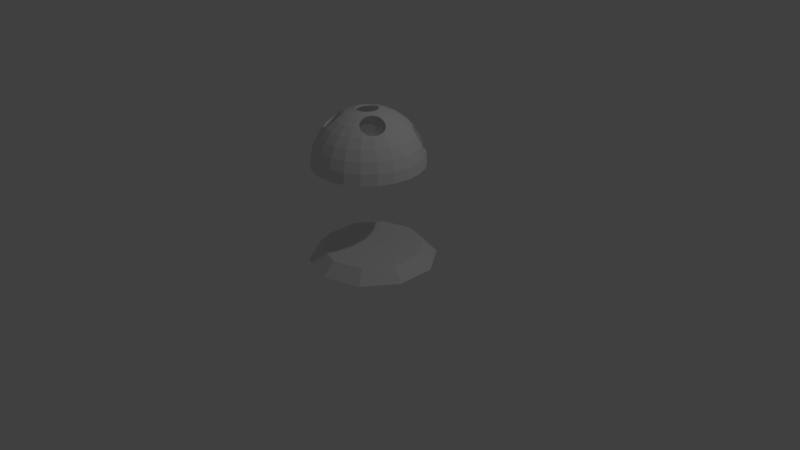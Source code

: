# Source: Pickup_Shield.blend  (saved by Blender 2.76.0; exported with 4.5.12 LTS)
import bpy
from mathutils import Matrix  # noqa: F401  (used for matrix-valued properties, if any)

bpy.ops.wm.read_factory_settings(use_empty=True)
scene = bpy.context.scene
scene.name = 'Scene'

# ---- collections
col_collection_1 = bpy.data.collections.new('Collection 1'); scene.collection.children.link(col_collection_1)

# ---- materials (node trees are filled in below, after node groups)
mat_material = bpy.data.materials.new('Material')
mat_material.alpha_threshold = 0.0
mat_material.use_transparent_shadow = False
mat_material.roughness = 0.5
mat_material.line_color = (0.0, 0.0, 0.0, 1.0)

# ---- material node trees

# ---- world
world_world = bpy.data.worlds.new('World'); scene.world = world_world
world_world.color = (0.05088, 0.05088, 0.05088)
world_world.use_sun_shadow = False
world_world.sun_shadow_jitter_overblur = 0.0
world_world.cycles.sampling_method = 'MANUAL'
world_world.cycles.sample_map_resolution = 256

# ---- cameras
cam_camera = bpy.data.cameras.new('Camera')
cam_camera.clip_end = 100.0
cam_camera.lens = 35.0
cam_camera.sensor_width = 32.0
cam_camera.sensor_height = 18.0
cam_camera.ortho_scale = 7.314
cam_camera.dof.focus_distance = 0.0
cam_camera.dof.aperture_fstop = 128.0

# ---- lights
light_lamp = bpy.data.lights.new('Lamp', 'POINT')
light_lamp.transmission_factor = 0.0
light_lamp.cutoff_distance = 30.0
light_lamp.energy = 100.0
light_lamp.shadow_buffer_clip_start = 1.001
light_lamp.shadow_soft_size = 0.1
light_lamp.shadow_maximum_resolution = 0.006
light_lamp.use_absolute_resolution = True
light_lamp.cycles.use_multiple_importance_sampling = False

# ---- meshes
me_cube = bpy.data.meshes.new('Cube')
me_cube.from_pydata([(-0.4176, -0.1207, 1.855), (-0.2985, -0.08575, 1.921), (-0.3097, -0.008367, 1.921), (-0.4338, -0.008367, 1.855), (-0.522, -0.1514, 1.766), (-0.5425, -0.008367, 1.766), (-0.2899, -0.1722, 1.906), (-0.2661, -0.1569, 1.921), (-0.4068, -0.1443, 1.855), (-0.3983, -0.1419, 1.86), (-0.3715, -0.1402, 1.873), (-0.3444, -0.1444, 1.886), (-0.318, -0.1541, 1.897), (-0.2934, -0.1691, 1.905), (-0.1693, -0.04782, 1.962), (-0.175, -0.008367, 1.962), (-0.2985, 0.06902, 1.921), (-0.4176, 0.104, 1.855), (-0.6076, -0.1765, 1.657), (-0.6318, -0.008367, 1.657), (-0.4847, -0.233, 1.766), (-0.4827, -0.2217, 1.771), (-0.4734, -0.1973, 1.787), (-0.4598, -0.1765, 1.804), (-0.4425, -0.16, 1.823), (-0.422, -0.1484, 1.842), (-0.4925, 0.126, 1.791), (-0.5003, 0.1019, 1.787), (-0.5136, 0.07597, 1.78), (-0.5303, 0.05351, 1.768), (-0.5341, 0.05002, 1.766), (-0.2335, -0.2375, 1.906), (-0.2149, -0.216, 1.921), (-0.27, -0.1881, 1.909), (-0.2499, -0.2108, 1.909), (-0.2339, -0.2365, 1.906), (-0.1528, -0.08407, 1.962), (-0.1611, -0.0454, 1.944), (-0.1664, -0.008367, 1.944), (-0.1693, 0.03108, 1.962), (-0.2661, 0.1401, 1.921), (-0.3704, 0.2072, 1.855), (-0.6713, -0.1952, 1.533), (-0.6981, -0.008367, 1.533), (-0.537, -0.331, 1.657), (-0.4808, -0.2949, 1.739), (-0.4847, -0.2761, 1.744), (-0.4863, -0.2482, 1.756), (-0.5477, 0.03466, 1.752), (-0.5661, 0.02054, 1.732), (-0.5854, 0.01187, 1.71), (-0.6048, 0.008983, 1.687), (-0.6237, 0.012, 1.663), (-0.6285, 0.01439, 1.657), (-0.462, 0.266, 1.766), (-0.4809, 0.2245, 1.766), (-0.4791, 0.2161, 1.77), (-0.4781, 0.1879, 1.781), (-0.482, 0.1589, 1.788), (-0.4905, 0.1302, 1.791), (-0.2006, -0.3711, 1.855), (-0.1491, -0.2582, 1.921), (-0.2212, -0.2634, 1.898), (-0.2139, -0.2914, 1.887), (-0.2124, -0.3194, 1.875), (-0.2167, -0.3462, 1.862), (-0.2214, -0.3578, 1.855), (-0.1267, -0.1142, 1.962), (-0.1456, -0.07944, 1.944), (-0.2824, -0.08102, 1.906), (-0.2928, -0.008367, 1.906), (-0.1611, 0.02867, 1.944), (-0.1528, 0.06734, 1.962), (-0.2149, 0.1992, 1.921), (-0.2961, 0.293, 1.855), (-0.7105, -0.2067, 1.398), (-0.739, -0.008367, 1.398), (-0.5928, -0.3669, 1.533), (-0.6384, 0.01982, 1.637), (-0.6503, 0.0328, 1.611), (-0.6599, 0.05081, 1.588), (-0.6671, 0.07316, 1.569), (-0.6714, 0.09899, 1.554), (-0.6727, 0.1273, 1.544), (-0.671, 0.157, 1.539), (-0.6677, 0.1774, 1.54), (-0.6713, 0.1785, 1.533), (-0.4258, -0.4594, 1.657), (-0.3843, -0.4116, 1.734), (-0.405, -0.3984, 1.726), (-0.4274, -0.379, 1.72), (-0.4475, -0.3562, 1.72), (-0.4645, -0.331, 1.725), (-0.4777, -0.3043, 1.734), (-0.3673, 0.3752, 1.766), (-0.537, 0.3143, 1.657), (-0.5407, 0.3064, 1.657), (-0.5323, 0.305, 1.667), (-0.5152, 0.2964, 1.691), (-0.501, 0.2826, 1.714), (-0.4901, 0.2642, 1.735), (-0.483, 0.2418, 1.755), (-0.2458, -0.4701, 1.766), (-0.2252, -0.3702, 1.845), (-0.2376, -0.3905, 1.825), (-0.2547, -0.407, 1.806), (-0.276, -0.4189, 1.788), (-0.3006, -0.4258, 1.772), (-0.3134, -0.4267, 1.766), (-0.09173, -0.4031, 1.855), (-0.07406, -0.2803, 1.921), (-0.09314, -0.1357, 1.962), (-0.1211, -0.1077, 1.944), (-0.2519, -0.1478, 1.906), (-0.3942, -0.1138, 1.844), (-0.4093, -0.008367, 1.844), (-0.2824, 0.06428, 1.906), (-0.1456, 0.0627, 1.944), (-0.1267, 0.09746, 1.962), (-0.1491, 0.2415, 1.921), (-0.2006, 0.3544, 1.855), (-0.7237, -0.2106, 1.258), (-0.7528, -0.008367, 1.258), (-0.6272, -0.389, 1.398), (-0.7105, 0.19, 1.398), (-0.4692, -0.5095, 1.533), (-0.6646, 0.1864, 1.538), (-0.6518, 0.2138, 1.539), (-0.6368, 0.2391, 1.544), (-0.6201, 0.2616, 1.556), (-0.6023, 0.2803, 1.572), (-0.5841, 0.2945, 1.592), (-0.5662, 0.3036, 1.615), (-0.5493, 0.3074, 1.641), (-0.5928, 0.3502, 1.533), (-0.2829, -0.5513, 1.657), (-0.3265, -0.427, 1.757), (-0.3531, -0.4227, 1.743), (-0.3806, -0.4135, 1.735), (-0.4258, 0.4427, 1.657), (-0.2678, 0.3813, 1.806), (-0.1072, -0.5108, 1.766), (0.02178, -0.4031, 1.855), (0.004119, -0.2803, 1.921), (-0.0549, -0.147, 1.962), (-0.08958, -0.1279, 1.944), (-0.2038, -0.2032, 1.906), (-0.3836, -0.1371, 1.844), (-0.2812, -0.1666, 1.887), (-0.2835, -0.1646, 1.887), (-0.3081, -0.1496, 1.878), (-0.3345, -0.1398, 1.867), (-0.3616, -0.1357, 1.855), (-0.4921, -0.1426, 1.76), (-0.5114, -0.008367, 1.76), (-0.3942, 0.0971, 1.844), (-0.2519, 0.131, 1.906), (-0.1211, 0.09098, 1.944), (-0.09314, 0.119, 1.962), (-0.07406, 0.2635, 1.921), (-0.09173, 0.3864, 1.855), (-0.7088, -0.008367, 1.283), (-0.6815, -0.1982, 1.283), (-0.6388, -0.3964, 1.258), (-0.7237, 0.1939, 1.258), (-0.496, -0.5404, 1.398), (-0.6272, 0.3722, 1.398), (-0.3105, -0.6116, 1.533), (-0.4692, 0.4928, 1.533), (-0.1199, -0.5991, 1.657), (-0.3283, 0.4466, 1.718), (-0.2901, 0.3939, 1.787), (0.03726, -0.5108, 1.766), (0.1307, -0.3711, 1.855), (0.07914, -0.2582, 1.921), (-0.01504, -0.147, 1.962), (-0.05368, -0.1385, 1.944), (-0.1421, -0.2429, 1.906), (-0.2259, -0.2287, 1.888), (-0.2399, -0.2062, 1.89), (-0.2601, -0.1835, 1.89), (-0.4655, -0.2009, 1.76), (-0.388, -0.1371, 1.84), (-0.4107, -0.1433, 1.821), (-0.4312, -0.1548, 1.802), (-0.4486, -0.1713, 1.783), (-0.4622, -0.1922, 1.765), (-0.5725, -0.1662, 1.658), (-0.5952, -0.008367, 1.658), (-0.5007, 0.06651, 1.76), (-0.4976, 0.07062, 1.762), (-0.4843, 0.09659, 1.77), (-0.4763, 0.1212, 1.773), (-0.3499, 0.194, 1.844), (-0.2038, 0.1865, 1.906), (-0.08958, 0.1112, 1.944), (-0.0549, 0.1302, 1.962), (-0.2419, 0.3733, 1.823), (-0.1536, 0.3738, 1.851), (0.004119, 0.2635, 1.921), (0.02178, 0.3864, 1.855), (-0.6815, 0.1815, 1.283), (-0.6959, -0.008367, 1.415), (-0.6691, -0.1946, 1.415), (-0.6018, -0.3727, 1.283), (-0.505, -0.5508, 1.258), (-0.6388, 0.3797, 1.258), (-0.3274, -0.6487, 1.398), (-0.496, 0.5237, 1.398), (-0.1293, -0.6648, 1.533), (-0.2878, 0.5452, 1.635), (0.04996, -0.5991, 1.657), (-0.3298, 0.468, 1.695), (-0.321, 0.4273, 1.743), (-0.3081, 0.4105, 1.768), (-0.2681, 0.3682, 1.784), (-0.2904, 0.3808, 1.765), (0.1759, -0.4701, 1.766), (0.127, -0.2274, 1.921), (0.1945, -0.3301, 1.855), (0.1776, -0.3212, 1.864), (0.1574, -0.3039, 1.878), (0.1418, -0.2824, 1.892), (0.1315, -0.2578, 1.906), (0.1269, -0.2308, 1.92), (0.0232, -0.1357, 1.962), (-0.01626, -0.1385, 1.944), (-0.07167, -0.2636, 1.906), (-0.1905, -0.3489, 1.844), (-0.206, -0.3389, 1.844), (-0.2021, -0.3147, 1.856), (-0.2036, -0.2867, 1.868), (-0.2109, -0.2587, 1.879), (-0.2237, -0.2318, 1.887), (-0.5063, -0.3113, 1.658), (-0.47, -0.2159, 1.747), (-0.4728, -0.242, 1.731), (-0.4711, -0.2699, 1.718), (-0.4677, -0.2865, 1.714), (-0.6323, -0.1838, 1.541), (-0.6575, -0.008367, 1.541), (-0.5935, 0.003951, 1.658), (-0.5865, 0.002834, 1.666), (-0.567, 0.005717, 1.69), (-0.5477, 0.01439, 1.712), (-0.5293, 0.02851, 1.732), (-0.5125, 0.04755, 1.749), (-0.4625, 0.1908, 1.76), (-0.4358, 0.2492, 1.76), (-0.4746, 0.1249, 1.773), (-0.4661, 0.1536, 1.77), (-0.4622, 0.1826, 1.763), (-0.2801, 0.2746, 1.844), (-0.1421, 0.2262, 1.906), (-0.05368, 0.1218, 1.944), (-0.01504, 0.1302, 1.962), (-0.2422, 0.3602, 1.801), (-0.2135, 0.3702, 1.838), (-0.1837, 0.3699, 1.847), (-0.1243, 0.3822, 1.851), (-0.05263, 0.4265, 1.822), (0.07914, 0.2415, 1.921), (0.1307, 0.3544, 1.855), (-0.6018, 0.3559, 1.283), (-0.6691, 0.1778, 1.415), (-0.5909, -0.3657, 1.415), (-0.4762, -0.5176, 1.283), (-0.3332, -0.6613, 1.258), (-0.505, 0.5341, 1.258), (-0.1352, -0.7052, 1.398), (-0.3105, 0.5949, 1.533), (-0.3274, 0.632, 1.398), (0.0594, -0.6648, 1.533), (-0.2996, 0.5337, 1.641), (0.213, -0.5513, 1.657), (-0.3253, 0.4905, 1.674), (-0.3287, 0.4306, 1.69), (-0.3301, 0.4519, 1.667), (-0.3213, 0.4113, 1.715), (-0.3094, 0.4125, 1.766), (-0.2951, 0.3851, 1.76), (-0.347, 0.3517, 1.76), (0.2974, -0.3919, 1.766), (0.2537, -0.3415, 1.821), (0.2529, -0.3416, 1.821), (0.2258, -0.3403, 1.834), (0.201, -0.3336, 1.85), (0.127, -0.1953, 1.93), (0.05673, -0.1142, 1.962), (0.1259, -0.2019, 1.928), (0.01964, -0.1279, 1.944), (0.001725, -0.2636, 1.906), (-0.08825, -0.3789, 1.844), (-0.2329, -0.4418, 1.76), (-0.2731, -0.416, 1.76), (-0.2642, -0.4134, 1.766), (-0.2429, -0.4015, 1.783), (-0.2257, -0.3851, 1.803), (-0.2133, -0.3648, 1.822), (-0.2062, -0.3414, 1.842), (-0.4019, -0.4318, 1.658), (-0.4639, -0.2979, 1.708), (-0.4507, -0.3247, 1.699), (-0.4338, -0.3499, 1.694), (-0.4137, -0.3727, 1.694), (-0.3912, -0.3921, 1.7), (-0.3759, -0.4018, 1.706), (-0.5587, -0.3449, 1.541), (-0.646, 0.07165, 1.541), (-0.645, 0.06578, 1.545), (-0.6379, 0.04343, 1.564), (-0.6282, 0.02542, 1.587), (-0.6164, 0.01244, 1.613), (-0.6028, 0.004982, 1.64), (-0.4916, 0.2851, 1.679), (-0.4617, 0.2103, 1.751), (-0.4647, 0.2357, 1.734), (-0.4718, 0.2581, 1.715), (-0.4827, 0.2765, 1.693), (-0.1905, 0.3322, 1.844), (-0.07167, 0.2469, 1.906), (-0.01626, 0.1218, 1.944), (0.0232, 0.119, 1.962), (-0.2138, 0.3571, 1.816), (-0.208, 0.3705, 1.84), (-0.1539, 0.3612, 1.829), (-0.184, 0.3573, 1.825), (-0.1246, 0.3696, 1.829), (-0.09706, 0.3948, 1.847), (-0.03712, 0.4466, 1.805), (-0.07286, 0.4091, 1.836), (0.03726, 0.494, 1.766), (0.1759, 0.4533, 1.766), (0.1449, 0.1992, 1.921), (0.2262, 0.293, 1.855), (-0.4762, 0.5009, 1.283), (-0.5909, 0.3489, 1.415), (-0.6412, 0.1696, 1.511), (-0.6445, 0.1482, 1.51), (-0.647, 0.1187, 1.516), (-0.6474, 0.09097, 1.528), (-0.4678, -0.5078, 1.415), (-0.3149, -0.6213, 1.283), (-0.1371, -0.7188, 1.258), (-0.3332, 0.6446, 1.258), (0.06522, -0.7052, 1.398), (-0.1293, 0.648, 1.533), (-0.1352, 0.6885, 1.398), (0.2405, -0.6116, 1.533), (-0.3146, 0.5141, 1.657), (-0.2794, 0.5516, 1.628), (0.3559, -0.4594, 1.657), (-0.3151, 0.5134, 1.657), (-0.328, 0.4625, 1.658), (-0.4019, 0.4151, 1.658), (-0.3084, 0.3948, 1.741), (0.392, -0.2828, 1.766), (0.3723, -0.2701, 1.785), (0.3535, -0.2919, 1.785), (0.3305, -0.3114, 1.789), (0.3054, -0.3266, 1.796), (0.2792, -0.3367, 1.807), (0.1496, -0.127, 1.938), (0.08283, -0.08407, 1.962), (0.13, -0.1725, 1.934), (0.1397, -0.1441, 1.937), (0.05111, -0.1077, 1.944), (0.07215, -0.2429, 1.906), (0.0183, -0.3789, 1.844), (-0.1028, -0.48, 1.76), (-0.2677, -0.518, 1.658), (-0.3661, -0.4068, 1.707), (-0.3386, -0.4161, 1.716), (-0.312, -0.4204, 1.729), (-0.2872, -0.4197, 1.747), (-0.4426, -0.4788, 1.541), (-0.506, 0.2949, 1.658), (-0.4967, 0.2902, 1.67), (-0.08825, 0.3622, 1.844), (0.001725, 0.2469, 1.906), (0.01964, 0.1112, 1.944), (0.05673, 0.09746, 1.962), (-0.2022, 0.3578, 1.821), (-0.09734, 0.3823, 1.826), (-0.09331, 0.3974, 1.846), (-0.03739, 0.4342, 1.784), (-0.0529, 0.4141, 1.801), (-0.07314, 0.3968, 1.815), (0.04996, 0.5824, 1.657), (0.213, 0.5345, 1.657), (0.2974, 0.3752, 1.766), (0.1961, 0.1401, 1.921), (0.3005, 0.2072, 1.855), (-0.3149, 0.6046, 1.283), (-0.4678, 0.4911, 1.415), (-0.5587, 0.3282, 1.541), (-0.5871, 0.2659, 1.541), (-0.5965, 0.2537, 1.53), (-0.6114, 0.2307, 1.516), (-0.6255, 0.2049, 1.509), (-0.6381, 0.1776, 1.509), (-0.3095, -0.6095, 1.415), (-0.1309, -0.6753, 1.283), (0.06718, -0.7188, 1.258), (-0.1371, 0.7021, 1.258), (0.2575, -0.6487, 1.398), (-0.1987, 0.5851, 1.61), (0.0594, 0.648, 1.533), (0.06522, 0.6885, 1.398), (0.3993, -0.5095, 1.533), (-0.2814, 0.5312, 1.596), (-0.2552, 0.5653, 1.616), (0.4671, -0.331, 1.657), (-0.3257, 0.4727, 1.644), (-0.3156, 0.4928, 1.622), (0.452, -0.1514, 1.766), (0.3973, -0.1353, 1.813), (0.4009, -0.1555, 1.803), (0.401, -0.1842, 1.793), (0.3963, -0.2133, 1.786), (0.387, -0.2419, 1.784), (0.3733, -0.2687, 1.785), (0.1947, -0.07581, 1.932), (0.09939, -0.04782, 1.962), (0.1545, -0.1177, 1.938), (0.1733, -0.09412, 1.936), (0.07562, -0.07944, 1.944), (0.1167, -0.2143, 1.906), (0.1182, -0.1851, 1.913), (0.116, -0.1984, 1.91), (0.1205, -0.3489, 1.844), (0.03284, -0.48, 1.76), (-0.1147, -0.5629, 1.658), (-0.2936, -0.5746, 1.541), (-0.5117, 0.298, 1.646), (-0.4426, 0.4621, 1.541), (0.0183, 0.3622, 1.844), (0.07215, 0.2262, 1.906), (0.05111, 0.09098, 1.944), (0.08283, 0.06734, 1.962), (-0.09169, 0.3861, 1.824), (-0.02694, 0.4686, 1.787), (-0.02721, 0.4562, 1.766), (0.03284, 0.4633, 1.76), (0.2405, 0.5949, 1.533), (-0.03129, 0.532, 1.719), (0.3183, 0.3994, 1.727), (0.3048, 0.4092, 1.726), (0.2834, 0.4294, 1.719), (0.2658, 0.4513, 1.708), (0.2526, 0.474, 1.693), (0.2444, 0.4967, 1.675), (0.2417, 0.516, 1.657), (0.392, 0.266, 1.766), (0.2286, 0.06902, 1.921), (0.3477, 0.104, 1.855), (-0.1309, 0.6586, 1.283), (-0.3095, 0.5928, 1.415), (-0.5122, 0.2983, 1.645), (-0.5274, 0.3001, 1.617), (-0.5443, 0.2963, 1.591), (-0.5622, 0.2872, 1.567), (-0.5804, 0.273, 1.547), (-0.129, -0.6625, 1.415), (0.06092, -0.6753, 1.283), (0.2632, -0.6613, 1.258), (0.06718, 0.7021, 1.258), (0.426, -0.5404, 1.398), (-0.2279, 0.5766, 1.61), (-0.1685, 0.5904, 1.617), (-0.1212, 0.5915, 1.64), (0.2575, 0.632, 1.398), (0.5229, -0.3669, 1.533), (-0.2798, 0.5324, 1.595), (-0.3001, 0.5131, 1.606), (-0.2556, 0.5461, 1.583), (0.5377, -0.1765, 1.657), (0.4726, -0.008367, 1.766), (0.3638, -0.008367, 1.855), (0.355, -0.06938, 1.855), (0.3689, -0.08199, 1.842), (0.3841, -0.1033, 1.827), (0.3955, -0.1283, 1.815), (0.2397, -0.008367, 1.921), (0.1051, -0.008367, 1.962), (0.1961, -0.07455, 1.932), (0.2214, -0.05949, 1.925), (0.2329, -0.05549, 1.921), (0.09116, -0.0454, 1.944), (0.1411, -0.1215, 1.921), (0.13, -0.1407, 1.919), (0.1203, -0.1691, 1.916), (0.1683, -0.3182, 1.844), (0.1161, -0.2271, 1.9), (0.1207, -0.254, 1.887), (0.131, -0.2786, 1.873), (0.1466, -0.3001, 1.858), (0.1669, -0.3175, 1.844), (0.163, -0.4418, 1.76), (0.04476, -0.5629, 1.658), (-0.1236, -0.6246, 1.541), (0.1205, 0.3322, 1.844), (0.1339, 0.1865, 1.906), (0.07562, 0.0627, 1.944), (0.09939, 0.03108, 1.962), (-0.02247, 0.4918, 1.768), (-0.02586, 0.4633, 1.76), (0.2411, 0.5182, 1.654), (0.2412, 0.5349, 1.628), (0.2465, 0.5489, 1.6), (0.2567, 0.5598, 1.572), (0.2716, 0.567, 1.545), (0.2811, 0.5688, 1.533), (-0.04417, 0.5504, 1.696), (-0.02396, 0.5124, 1.743), (0.4671, 0.3143, 1.657), (0.4433, 0.3418, 1.657), (0.4257, 0.3418, 1.673), (0.4014, 0.3469, 1.692), (0.3764, 0.3569, 1.707), (0.3516, 0.3714, 1.718), (0.3279, 0.3898, 1.726), (0.452, 0.1346, 1.766), (0.06092, 0.6586, 1.283), (-0.129, 0.6458, 1.415), (-0.2936, 0.5579, 1.541), (0.05908, -0.6625, 1.415), (0.2449, -0.6213, 1.283), (0.4351, -0.5508, 1.258), (0.2632, 0.6446, 1.258), (0.5573, -0.389, 1.398), (-0.2284, 0.5574, 1.577), (-0.1991, 0.5658, 1.577), (-0.1387, 0.5924, 1.629), (-0.169, 0.5712, 1.584), (0.2892, 0.5686, 1.519), (0.3093, 0.5648, 1.493), (0.3322, 0.5576, 1.472), (0.357, 0.5473, 1.457), (0.3827, 0.5342, 1.447), (0.4084, 0.5189, 1.443), (0.4169, 0.5131, 1.444), (0.426, 0.5237, 1.398), (0.6013, -0.1952, 1.533), (0.5618, -0.008367, 1.657), (0.2477, -0.04932, 1.914), (0.274, -0.04449, 1.9), (0.3005, -0.04556, 1.886), (0.3261, -0.05249, 1.872), (0.3498, -0.06502, 1.858), (0.09648, -0.008367, 1.944), (0.1846, -0.07285, 1.915), (0.1636, -0.09074, 1.918), (0.1448, -0.1143, 1.921), (0.277, -0.3685, 1.76), (0.1885, -0.3292, 1.827), (0.2133, -0.3359, 1.811), (0.2404, -0.3372, 1.798), (0.2489, -0.336, 1.795), (0.1978, -0.518, 1.658), (0.05362, -0.6246, 1.541), (0.163, 0.425, 1.76), (0.2102, 0.2746, 1.844), (0.182, 0.131, 1.906), (0.09116, 0.02867, 1.944), (-0.02261, 0.494, 1.766), (-0.1103, 0.5893, 1.644), (-0.06211, 0.5667, 1.676), (-0.0445, 0.5355, 1.671), (-0.03162, 0.5172, 1.694), (-0.02429, 0.4975, 1.718), (0.5377, 0.1598, 1.657), (0.5229, 0.3502, 1.533), (0.4959, 0.3813, 1.533), (0.4955, 0.3744, 1.542), (0.4896, 0.3595, 1.569), (0.4795, 0.3488, 1.597), (0.4653, 0.3426, 1.625), (0.4477, 0.3411, 1.652), (0.2449, 0.6046, 1.283), (0.05908, 0.6458, 1.415), (-0.1236, 0.6078, 1.541), (0.2396, -0.6095, 1.415), (0.4063, -0.5176, 1.283), (0.5689, -0.3964, 1.258), (0.4351, 0.5341, 1.258), (0.6405, -0.2067, 1.398), (-0.1391, 0.5731, 1.596), (-0.1184, 0.5721, 1.609), (0.4308, 0.4982, 1.442), (0.45, 0.4748, 1.445), (0.4666, 0.4514, 1.454), (0.48, 0.429, 1.469), (0.4897, 0.4084, 1.49), (0.4952, 0.3905, 1.515), (0.5573, 0.3722, 1.398), (0.6282, -0.008367, 1.533), (0.2229, -0.008367, 1.906), (0.2162, -0.05455, 1.906), (0.2118, -0.0561, 1.907), (0.1865, -0.07117, 1.914), (0.3659, -0.266, 1.76), (0.2673, -0.3326, 1.785), (0.2935, -0.3224, 1.775), (0.3185, -0.3072, 1.767), (0.3415, -0.2877, 1.763), (0.3615, -0.2645, 1.763), (0.3621, -0.2636, 1.763), (0.3319, -0.4318, 1.658), (0.2236, -0.5746, 1.541), (0.04476, 0.5462, 1.658), (0.1978, 0.5013, 1.658), (0.277, 0.3517, 1.76), (0.28, 0.194, 1.844), (0.2124, 0.06428, 1.906), (-0.02279, 0.4772, 1.743), (-0.08934, 0.5824, 1.657), (-0.1107, 0.5705, 1.612), (-0.08441, 0.5804, 1.659), (0.6013, 0.1785, 1.533), (0.4063, 0.5009, 1.283), (0.2396, 0.5928, 1.415), (0.05362, 0.6078, 1.541), (0.3978, -0.5078, 1.415), (0.5319, -0.3727, 1.283), (0.6537, -0.2106, 1.258), (0.5689, 0.3797, 1.258), (0.669, -0.008367, 1.398), (0.6405, 0.19, 1.398), (0.3394, -0.008367, 1.844), (0.3323, -0.05758, 1.844), (0.3158, -0.04888, 1.853), (0.2902, -0.04195, 1.867), (0.2637, -0.04087, 1.882), (0.2374, -0.0457, 1.895), (0.4222, -0.1426, 1.76), (0.3753, -0.2377, 1.762), (0.3846, -0.2092, 1.765), (0.3893, -0.1801, 1.772), (0.3892, -0.1514, 1.782), (0.3857, -0.1319, 1.791), (0.4364, -0.3113, 1.658), (0.3727, -0.4788, 1.541), (0.2236, 0.5579, 1.541), (0.2348, 0.4775, 1.658), (0.2421, 0.4575, 1.674), (0.2553, 0.4348, 1.688), (0.2729, 0.4129, 1.699), (0.2942, 0.3928, 1.706), (0.3055, 0.3845, 1.707), (0.3659, 0.2492, 1.76), (0.3242, 0.0971, 1.844), (-0.08482, 0.562, 1.628), (-0.06246, 0.5508, 1.649), (-0.05625, 0.5462, 1.658), (0.5319, 0.3559, 1.283), (0.3978, 0.4911, 1.415), (0.3928, 0.4944, 1.414), (0.388, 0.4974, 1.415), (0.521, -0.3657, 1.415), (0.6116, -0.1982, 1.283), (0.6828, -0.008367, 1.258), (0.6537, 0.1939, 1.258), (0.4415, -0.008367, 1.76), (0.3837, -0.1242, 1.794), (0.3724, -0.09917, 1.806), (0.3572, -0.07787, 1.821), (0.3387, -0.06111, 1.838), (0.5026, -0.1662, 1.658), (0.4887, -0.3449, 1.541), (0.2482, 0.5421, 1.541), (0.2441, 0.5401, 1.549), (0.2339, 0.5292, 1.576), (0.2286, 0.5152, 1.604), (0.2285, 0.4985, 1.631), (0.2336, 0.4799, 1.655), (0.4089, 0.3262, 1.658), (0.4364, 0.2945, 1.658), (0.3171, 0.373, 1.706), (0.3408, 0.3545, 1.698), (0.3656, 0.34, 1.687), (0.3906, 0.33, 1.672), (0.4222, 0.1259, 1.76), (0.6116, 0.1815, 1.283), (0.521, 0.3489, 1.415), (0.4345, 0.4488, 1.415), (0.4338, 0.4496, 1.414), (0.4143, 0.4726, 1.411), (0.3671, 0.5098, 1.418), (0.3413, 0.5229, 1.427), (0.3166, 0.5332, 1.443), (0.2937, 0.5405, 1.464), (0.2736, 0.5443, 1.489), (0.2571, 0.5445, 1.519), (0.5991, -0.1946, 1.415), (0.6389, -0.008367, 1.283), (0.5253, -0.008367, 1.658), (0.5623, -0.1838, 1.541), (0.4774, 0.3412, 1.541), (0.4887, 0.3282, 1.541), (0.4144, 0.3242, 1.652), (0.4348, 0.3209, 1.627), (0.4524, 0.3224, 1.6), (0.4665, 0.3286, 1.573), (0.4767, 0.3393, 1.545), (0.5026, 0.1495, 1.658), (0.5991, 0.1778, 1.415), (0.4802, 0.3506, 1.514), (0.4791, 0.3653, 1.485), (0.4735, 0.3833, 1.459), (0.4639, 0.4038, 1.439), (0.4505, 0.4263, 1.424), (0.6259, -0.008367, 1.415), (0.5876, -0.008367, 1.541), (0.5623, 0.167, 1.541), (0.02211, 0.7974, 0.002884), (0.02211, 0.6325, 0.1668), (0.4068, 0.5075, 0.1668), (0.5038, 0.6409, 0.002884), (-0.4596, 0.6409, 0.002884), (-0.3626, 0.5075, 0.1668), (-0.6004, 0.1802, 0.1668), (-0.6004, -0.2243, 0.1668), (-0.3626, -0.5516, 0.1668), (0.02211, -0.6766, 0.1668), (0.4068, -0.5516, 0.1668), (0.6446, -0.2243, 0.1668), (0.6446, 0.1802, 0.1668), (0.8015, 0.2312, 0.002884), (-0.7572, 0.2312, 0.002884), (-0.7572, -0.2753, 0.002884), (-0.4596, -0.685, 0.002884), (0.02211, -0.8415, 0.002884), (0.5038, -0.685, 0.002884), (0.8015, -0.2753, 0.002884)], [], [(0, 1, 2, 3), (4, 0, 3, 5), (6, 7, 1, 0, 8, 9, 10, 11, 12, 13), (1, 14, 15, 2), (3, 2, 16, 17), (18, 4, 5, 19), (8, 0, 4, 20, 21, 22, 23, 24, 25), (5, 3, 17, 26, 27, 28, 29, 30), (31, 32, 7, 6, 33, 34, 35), (7, 36, 14, 1), (14, 37, 38, 15), (2, 15, 39, 16), (17, 16, 40, 41), (42, 18, 19, 43), (44, 45, 46, 47, 20, 4, 18), (19, 5, 30, 48, 49, 50, 51, 52, 53), (26, 17, 41, 54, 55, 56, 57, 58, 59), (60, 61, 32, 31, 62, 63, 64, 65, 66), (32, 67, 36, 7), (36, 68, 37, 14), (69, 70, 38, 37), (15, 38, 71, 39), (16, 39, 72, 40), (41, 40, 73, 74), (75, 42, 43, 76), (77, 44, 18, 42), (43, 19, 53, 78, 79, 80, 81, 82, 83, 84, 85, 86), (87, 88, 89, 90, 91, 92, 93, 45, 44), (54, 41, 74, 94), (55, 54, 95, 96, 97, 98, 99, 100, 101), (102, 60, 66, 103, 104, 105, 106, 107, 108), (109, 110, 61, 60), (61, 111, 67, 32), (67, 112, 68, 36), (113, 69, 37, 68), (114, 115, 70, 69), (70, 116, 71, 38), (39, 71, 117, 72), (40, 72, 118, 73), (74, 73, 119, 120), (121, 75, 76, 122), (123, 77, 42, 75), (76, 43, 86, 124), (125, 87, 44, 77), (86, 85, 126, 127, 128, 129, 130, 131, 132, 133, 96, 95, 134), (135, 102, 108, 136, 137, 138, 88, 87), (95, 54, 94, 139), (197, 140, 171, 214, 279, 94, 74, 120, 324, 257), (141, 109, 60, 102), (142, 143, 110, 109), (110, 144, 111, 61), (111, 145, 112, 67), (146, 113, 68, 112), (147, 114, 69, 113, 148, 149, 150, 151, 152), (153, 154, 115, 114), (115, 155, 116, 70), (116, 156, 117, 71), (72, 117, 157, 118), (73, 118, 158, 119), (120, 119, 159, 160), (122, 161, 162, 121), (163, 123, 75, 121), (122, 76, 124, 164), (165, 125, 77, 123), (124, 86, 134, 166), (167, 135, 87, 125), (134, 95, 139, 168), (169, 141, 102, 135), (275, 352, 349, 139, 94, 279, 213, 170, 212), (172, 142, 109, 141), (173, 174, 143, 142), (143, 175, 144, 110), (144, 176, 145, 111), (177, 146, 112, 145), (148, 113, 146, 178, 179, 180), (181, 153, 114, 147, 182, 183, 184, 185, 186), (187, 188, 154, 153), (154, 189, 190, 191, 192, 155, 115), (155, 193, 156, 116), (156, 194, 157, 117), (118, 157, 195, 158), (119, 158, 196, 159), (160, 159, 199, 200), (164, 201, 161, 122), (162, 161, 202, 203), (121, 162, 204, 163), (205, 165, 123, 163), (164, 124, 166, 206), (207, 167, 125, 165), (166, 134, 168, 208), (209, 169, 135, 167), (211, 172, 141, 169), (215, 216, 171, 140), (217, 173, 142, 172), (218, 174, 173, 219, 220, 221, 222, 223, 224), (174, 225, 175, 143), (175, 226, 176, 144), (227, 177, 145, 176), (228, 229, 230, 231, 232, 233, 178, 146, 177), (234, 187, 153, 181, 235, 236, 237, 238), (239, 240, 188, 187), (188, 241, 242, 243, 244, 245, 246, 189, 154), (247, 248, 193, 155, 192, 249, 250, 251), (193, 252, 194, 156), (194, 253, 195, 157), (158, 195, 254, 196), (159, 196, 255, 199), (256, 215, 140, 197), (198, 258, 324, 120, 160, 384, 328, 259), (160, 200, 331, 565, 505, 441, 329, 260, 330, 384), (200, 199, 261, 262), (206, 263, 201, 164), (161, 201, 264, 202), (204, 162, 203, 265), (203, 202, 240, 239), (163, 204, 266, 205), (267, 207, 165, 205), (206, 166, 208, 268), (269, 209, 167, 207), (208, 168, 270, 271), (272, 211, 169, 209), (273, 210, 270, 168, 139, 349), (274, 217, 172, 211), (276, 277, 212, 170), (278, 276, 170, 213), (216, 280, 355, 214, 171), (282, 283, 284, 285, 286, 219, 173, 217), (287, 288, 225, 174, 218, 289), (225, 290, 226, 175), (291, 227, 176, 226), (292, 228, 177, 227), (293, 294, 295, 296, 297, 298, 299, 229, 228), (300, 234, 238, 301, 302, 303, 304, 305, 306), (307, 239, 187, 234), (240, 308, 309, 310, 311, 312, 313, 241, 188), (314, 248, 247, 315, 316, 317, 318), (248, 281, 252, 193), (252, 319, 253, 194), (253, 320, 254, 195), (196, 254, 321, 255), (199, 255, 322, 261), (323, 256, 197, 257), (319, 252, 281, 280, 216, 215, 256, 323, 382), (325, 326, 258, 198), (327, 325, 198, 259), (331, 200, 262, 332), (262, 261, 333, 334), (268, 335, 263, 206), (201, 263, 336, 264), (202, 264, 337, 338, 339, 340, 308, 240), (266, 204, 265, 341), (265, 203, 239, 307), (205, 266, 342, 267), (343, 269, 207, 267), (268, 208, 271, 344), (345, 272, 209, 269), (271, 270, 346, 347), (348, 274, 211, 272), (210, 273, 474, 410, 473, 350), (351, 282, 217, 274), (275, 212, 277, 353, 413), (278, 213, 279, 214, 355), (356, 357, 358, 359, 360, 361, 283, 282), (362, 363, 288, 287, 364, 365), (288, 366, 290, 225), (367, 291, 226, 290), (368, 292, 227, 291), (369, 293, 228, 292), (370, 300, 306, 371, 372, 373, 374, 294, 293), (375, 307, 234, 300), (376, 354, 281, 248, 314, 377), (319, 378, 320, 253), (320, 379, 321, 254), (255, 321, 380, 322), (261, 322, 381, 333), (323, 257, 324, 258, 326, 382), (383, 327, 259, 328), (327, 383, 440, 378, 319, 382, 326, 325), (385, 386, 260, 329), (386, 387, 330, 260), (388, 331, 332, 389), (332, 262, 334, 390), (334, 333, 391, 392), (344, 393, 335, 268), (263, 335, 394, 336), (264, 336, 395, 396, 397, 398, 399, 400, 337), (342, 266, 341, 401), (341, 265, 307, 375), (267, 342, 402, 343), (403, 345, 269, 343), (344, 271, 347, 404), (405, 348, 272, 345), (346, 270, 210, 350, 411, 468, 406, 469, 533, 470), (347, 346, 407, 408), (409, 351, 274, 348), (352, 414, 474, 273, 349), (412, 356, 282, 351), (413, 414, 352, 275), (281, 354, 353, 277, 276, 278, 355, 280), (415, 416, 417, 418, 419, 420, 421, 357, 356), (422, 423, 363, 362, 424, 425), (363, 426, 366, 288), (427, 367, 290, 366, 428, 429), (430, 368, 291, 367), (431, 369, 292, 368), (432, 370, 293, 369), (433, 375, 300, 370), (434, 395, 435, 354, 376), (378, 436, 379, 320), (379, 437, 380, 321), (322, 380, 438, 381), (333, 381, 439, 391), (328, 384, 330, 387, 440, 383), (442, 385, 329, 441), (387, 386, 385, 442, 506, 443, 436, 378, 440), (407, 388, 389, 444), (445, 514, 565, 331, 388, 616, 618, 567, 513), (389, 332, 390, 446, 447, 448, 449, 450, 451, 452), (390, 334, 392, 453), (392, 391, 454, 455), (404, 456, 393, 344), (335, 393, 457, 394), (336, 394, 435, 395), (396, 395, 434, 458, 459, 460, 461, 462), (402, 342, 401, 463), (401, 341, 375, 433), (343, 402, 464, 403), (465, 405, 345, 403), (404, 347, 408, 466), (467, 409, 348, 405), (346, 470, 566, 616, 388, 407), (408, 407, 444, 471), (472, 412, 351, 409), (473, 475, 411, 350), (476, 415, 356, 412), (414, 413, 353, 354, 435, 525, 410, 474), (477, 478, 479, 480, 481, 482, 416, 415), (483, 484, 423, 422, 485, 486, 487), (423, 488, 426, 363), (428, 366, 426, 489, 490, 491), (492, 430, 367, 427, 493, 494, 495, 496, 497), (498, 431, 368, 430), (499, 432, 369, 431), (500, 433, 370, 432), (436, 501, 437, 379), (437, 502, 438, 380), (381, 438, 503, 439), (391, 439, 504, 454), (442, 441, 505, 615, 506), (444, 389, 452, 507, 508, 509, 510, 511, 512), (446, 390, 453, 515, 516, 517, 518, 519, 520, 521), (453, 392, 455, 522), (455, 454, 483, 478), (466, 523, 456, 404), (393, 456, 524, 457), (394, 457, 525, 435), (464, 402, 463, 526), (463, 401, 433, 500), (403, 464, 527, 465), (528, 467, 405, 465), (466, 408, 471, 529), (530, 472, 409, 467), (531, 532, 406, 468), (532, 534, 469, 406), (471, 444, 512, 535, 536, 537, 538, 539, 540, 541, 542), (543, 476, 412, 472), (410, 525, 581, 588, 587, 534, 532, 531, 475, 473), (475, 531, 468, 411), (544, 477, 415, 476), (522, 455, 478, 477), (478, 483, 487, 545, 546, 547, 548, 549, 479), (454, 504, 484, 483), (484, 550, 488, 423), (489, 426, 488, 551, 552, 553), (554, 498, 430, 492, 555, 556, 557, 558), (559, 499, 431, 498), (560, 500, 432, 499), (443, 561, 501, 436), (501, 562, 502, 437), (502, 563, 503, 438), (439, 503, 564, 504), (568, 569, 445, 513), (569, 570, 514, 445), (515, 453, 522, 571), (516, 515, 572, 573, 574, 575, 576, 577, 578), (529, 579, 523, 466), (456, 523, 580, 524), (457, 524, 581, 525), (527, 464, 526, 582), (526, 463, 500, 560), (465, 527, 583, 528), (584, 530, 467, 528), (529, 471, 542, 585), (586, 543, 472, 530), (534, 587, 533, 469), (542, 541, 589, 590, 591, 592, 593, 594, 573, 572, 595), (596, 544, 476, 543), (571, 522, 477, 544), (504, 564, 550, 484), (597, 598, 599, 600, 551, 488, 550), (601, 554, 558, 602, 603, 604, 605, 606, 607), (608, 559, 498, 554), (609, 560, 499, 559), (610, 611, 561, 443), (561, 612, 562, 501), (562, 613, 563, 502), (563, 614, 564, 503), (505, 565, 514, 570, 615), (566, 470, 533, 587, 588, 617), (513, 567, 653, 654, 568), (569, 568, 654, 610, 443, 506, 615, 570), (572, 515, 571, 619), (585, 620, 579, 529), (523, 579, 621, 580), (524, 580, 622, 581), (583, 527, 582, 623), (582, 526, 560, 609), (528, 583, 624, 584), (625, 586, 530, 584), (585, 542, 595, 626), (627, 596, 543, 586), (595, 572, 619, 628), (619, 571, 544, 596), (614, 597, 550, 564), (629, 630, 631, 632, 633, 634, 598, 597), (635, 601, 607, 636, 637, 638, 639, 640), (641, 608, 554, 601), (642, 609, 559, 608), (622, 643, 611, 610), (611, 644, 645, 646, 647, 648, 649, 612, 561), (612, 650, 613, 562), (613, 651, 614, 563), (616, 566, 617, 652, 618), (652, 653, 567, 618), (626, 655, 620, 585), (579, 620, 656, 657, 658, 621), (580, 621, 643, 622), (610, 654, 653, 652, 617, 588, 581, 622), (624, 583, 623, 659), (623, 582, 609, 642), (584, 624, 660, 625), (661, 627, 586, 625), (626, 595, 628, 662), (628, 619, 596, 627), (651, 629, 597, 614), (663, 635, 640, 664, 665, 666, 667, 630, 629), (668, 641, 601, 635), (669, 642, 608, 641), (643, 670, 671, 672, 673, 674, 675, 644, 611), (676, 677, 650, 612, 649, 678, 679, 680, 681), (650, 682, 651, 613), (662, 683, 655, 626), (620, 655, 684, 685, 686, 687, 656), (621, 658, 688, 689, 690, 691, 692, 693, 670, 643), (660, 624, 659, 694), (659, 623, 642, 669), (625, 660, 695, 661), (662, 628, 627, 661), (682, 663, 629, 651), (696, 668, 635, 663), (697, 669, 641, 668), (698, 699, 677, 676, 700, 701, 702, 703, 704), (677, 705, 682, 650), (661, 695, 683, 662), (655, 683, 706, 684), (685, 684, 699, 698, 707, 708, 709, 710, 711), (695, 660, 694, 712), (694, 659, 669, 697), (705, 696, 663, 682), (713, 697, 668, 696), (699, 714, 705, 677), (683, 695, 712, 706), (684, 706, 714, 699), (712, 694, 697, 713), (714, 713, 696, 705), (706, 712, 713, 714), (707, 698, 704, 575, 574), (708, 707, 574, 573, 594), (704, 703, 576, 575), (709, 708, 594, 593), (703, 702, 577, 576), (710, 709, 593, 592), (702, 701, 578, 577), (711, 710, 592, 591), (701, 700, 517, 516, 578), (686, 685, 711, 591, 590), (700, 676, 681, 518, 517), (687, 686, 590, 589), (681, 680, 519, 518), (657, 656, 687, 589, 541, 540), (680, 679, 520, 519), (688, 658, 657, 540, 539), (679, 678, 521, 520), (689, 688, 539, 538), (678, 649, 648, 447, 446, 521), (690, 689, 538, 537), (648, 647, 448, 447), (691, 690, 537, 536), (647, 646, 449, 448), (692, 691, 536, 535), (646, 645, 450, 449), (693, 692, 535, 512, 511), (645, 644, 675, 451, 450), (671, 670, 693, 511, 510), (675, 674, 507, 452, 451), (672, 671, 510, 509), (674, 673, 508, 507), (673, 672, 509, 508), (602, 558, 557, 284, 283, 361), (603, 602, 361, 360), (557, 556, 285, 284), (604, 603, 360, 359), (556, 555, 286, 285), (605, 604, 359, 358), (555, 492, 497, 220, 219, 286), (606, 605, 358, 357, 421), (497, 496, 221, 220), (636, 607, 606, 421, 420), (496, 495, 222, 221), (637, 636, 420, 419), (495, 494, 223, 222), (638, 637, 419, 418), (494, 493, 224, 223), (639, 638, 418, 417), (493, 427, 429, 289, 218, 224), (664, 640, 639, 417, 416, 482), (429, 428, 491, 364, 287, 289), (665, 664, 482, 481), (491, 490, 365, 364), (666, 665, 481, 480), (490, 489, 553, 424, 362, 365), (667, 666, 480, 479, 549), (553, 552, 425, 424), (631, 630, 667, 549, 548), (552, 551, 600, 485, 422, 425), (632, 631, 548, 547), (600, 599, 486, 485), (633, 632, 547, 546), (599, 598, 634, 545, 487, 486), (634, 633, 546, 545), (186, 185, 23, 22), (235, 181, 186, 22, 21), (185, 184, 24, 23), (236, 235, 21, 20, 47), (184, 183, 25, 24), (237, 236, 47, 46), (183, 182, 9, 8, 25), (301, 238, 237, 46, 45, 93), (182, 147, 152, 10, 9), (302, 301, 93, 92), (152, 151, 11, 10), (303, 302, 92, 91), (151, 150, 12, 11), (304, 303, 91, 90), (150, 149, 13, 12), (305, 304, 90, 89), (149, 148, 180, 33, 6, 13), (371, 306, 305, 89, 88, 138), (180, 179, 34, 33), (372, 371, 138, 137), (179, 178, 233, 35, 34), (373, 372, 137, 136), (233, 232, 62, 31, 35), (374, 373, 136, 108, 107), (232, 231, 63, 62), (295, 294, 374, 107, 106), (231, 230, 64, 63), (296, 295, 106, 105), (230, 229, 299, 65, 64), (297, 296, 105, 104), (299, 298, 103, 66, 65), (298, 297, 104, 103), (460, 459, 133, 132), (461, 460, 132, 131), (459, 458, 97, 96, 133), (462, 461, 131, 130), (458, 434, 376, 377, 98, 97), (397, 396, 462, 130, 129), (377, 314, 318, 99, 98), (398, 397, 129, 128), (318, 317, 100, 99), (399, 398, 128, 127), (317, 316, 101, 100), (400, 399, 127, 126), (316, 315, 56, 55, 101), (338, 337, 400, 126, 85, 84), (315, 247, 251, 57, 56), (339, 338, 84, 83), (251, 250, 58, 57), (340, 339, 83, 82), (250, 249, 59, 58), (309, 308, 340, 82, 81), (249, 192, 191, 27, 26, 59), (310, 309, 81, 80), (191, 190, 28, 27), (311, 310, 80, 79), (190, 189, 246, 29, 28), (312, 311, 79, 78), (246, 245, 48, 30, 29), (313, 312, 78, 53, 52), (245, 244, 49, 48), (242, 241, 313, 52, 51), (244, 243, 50, 49), (243, 242, 51, 50), (715, 716, 717, 718), (719, 720, 716, 715), (717, 716, 720, 721, 722, 723, 724, 725, 726, 727), (718, 717, 727, 728), (729, 721, 720, 719), (730, 722, 721, 729), (731, 723, 722, 730), (732, 724, 723, 731), (733, 725, 724, 732), (734, 726, 725, 733), (728, 727, 726, 734)])
_uv = me_cube.uv_layers.new(name='UVMap')
_uv.uv.foreach_set('vector', [0.4524, 0.587, 0.4332, 0.6101, 0.4192, 0.6012, 0.4319, 0.5742, 0.471, 0.5634, 0.4524, 0.587, 0.4319, 0.5742, 0.4447, 0.5471, 0.4498, 0.6184, 0.4443, 0.6223, 0.4332, 0.6101, 0.4524, 0.587, 0.4562, 0.5911, 0.4546, 0.5931, 0.4516, 0.5986, 0.4497, 0.6047, 0.449, 0.611, 0.4496, 0.6174, 0.4332, 0.6101, 0.4138, 0.6329, 0.4067, 0.6283, 0.4192, 0.6012, 0.4319, 0.5742, 0.4192, 0.6012, 0.4033, 0.5962, 0.4089, 0.5666, 0.9627, 0.632, 0.9914, 0.6298, 0.9958, 0.6592, 0.9677, 0.666, 0.4564, 0.5909, 0.4524, 0.587, 0.471, 0.5634, 0.4847, 0.5768, 0.482, 0.5766, 0.4756, 0.5776, 0.4714, 0.5826, 0.4663, 0.5866, 0.4606, 0.5897, 0.4447, 0.5471, 0.4319, 0.5742, 0.4089, 0.5666, 0.4136, 0.5454, 0.419, 0.5448, 0.4255, 0.5454, 0.4317, 0.5436, 0.4328, 0.543, 0.4582, 0.635, 0.4517, 0.6373, 0.4443, 0.6223, 0.45, 0.6185, 0.4514, 0.6238, 0.4541, 0.6296, 0.458, 0.6348, 0.4443, 0.6223, 0.4195, 0.6392, 0.4138, 0.6329, 0.4332, 0.6101, 0.4723, 0.6788, 0.4764, 0.6798, 0.4749, 0.6876, 0.4707, 0.6871, 0.4192, 0.6012, 0.4067, 0.6283, 0.3985, 0.6258, 0.4033, 0.5962, 0.7804, 0.4382, 0.7537, 0.4253, 0.759, 0.4098, 0.7877, 0.4156, 0.935, 0.6347, 0.9627, 0.632, 0.9677, 0.666, 0.9431, 0.6722, 0.9621, 0.5969, 0.9842, 0.5988, 0.9856, 0.6028, 0.9897, 0.6077, 0.9915, 0.6111, 0.9914, 0.6298, 0.9627, 0.632, 0.9677, 0.666, 0.9958, 0.6592, 0.9997, 0.6707, 0.9951, 0.6685, 0.9893, 0.6709, 0.9832, 0.6722, 0.9769, 0.6723, 0.9708, 0.6711, 0.9692, 0.6705, 0.8, 0.4469, 0.7804, 0.4382, 0.7877, 0.4156, 0.8168, 0.421, 0.814, 0.4303, 0.8122, 0.4312, 0.8073, 0.4353, 0.8043, 0.441, 0.8003, 0.4459, 0.4847, 0.6518, 0.4548, 0.6536, 0.4517, 0.6373, 0.4582, 0.6351, 0.4628, 0.6396, 0.4683, 0.6431, 0.4744, 0.6455, 0.4807, 0.6467, 0.4837, 0.6466, 0.4517, 0.6373, 0.4233, 0.6468, 0.4195, 0.6392, 0.4443, 0.6223, 0.4748, 0.6707, 0.4788, 0.6722, 0.4764, 0.6798, 0.4723, 0.6788, 0.666, 0.7534, 0.6603, 0.7385, 0.6884, 0.7314, 0.6915, 0.7391, 0.4707, 0.6871, 0.4749, 0.6876, 0.4744, 0.6956, 0.4702, 0.6956, 0.7537, 0.4253, 0.7273, 0.4115, 0.7302, 0.4036, 0.759, 0.4098, 0.7877, 0.4156, 0.759, 0.4098, 0.7602, 0.3936, 0.7893, 0.3919, 0.9056, 0.6375, 0.935, 0.6347, 0.9431, 0.6722, 0.9119, 0.6802, 0.9331, 0.5964, 0.9621, 0.5969, 0.9627, 0.632, 0.935, 0.6347, 0.9431, 0.6722, 0.9677, 0.666, 0.9686, 0.6701, 0.9664, 0.6736, 0.9626, 0.6778, 0.9581, 0.681, 0.9531, 0.6833, 0.9515, 0.6877, 0.951, 0.6922, 0.9515, 0.6967, 0.9582, 0.7185, 0.9563, 0.7192, 0.9646, 0.561, 0.9855, 0.5644, 0.9828, 0.5692, 0.981, 0.5753, 0.9804, 0.5817, 0.9825, 0.5879, 0.9834, 0.5944, 0.9845, 0.5965, 0.9621, 0.5969, 0.8168, 0.421, 0.7877, 0.4156, 0.7893, 0.3919, 0.819, 0.3905, 0.8144, 0.4304, 0.8168, 0.421, 0.8463, 0.4258, 0.8458, 0.4276, 0.8433, 0.4288, 0.8371, 0.4305, 0.8307, 0.4309, 0.8243, 0.4301, 0.8181, 0.4281, 0.7786, 0.4992, 0.7487, 0.4959, 0.7487, 0.4907, 0.7519, 0.4891, 0.7583, 0.4874, 0.7648, 0.487, 0.7712, 0.4879, 0.7765, 0.4843, 0.7786, 0.4821, 0.822, 0.1643, 0.8363, 0.1908, 0.8225, 0.2007, 0.8018, 0.1781, 0.4548, 0.6536, 0.4248, 0.6551, 0.4233, 0.6468, 0.4517, 0.6373, 0.4784, 0.663, 0.4821, 0.665, 0.4788, 0.6722, 0.4748, 0.6707, 0.6755, 0.7666, 0.666, 0.7534, 0.6915, 0.7391, 0.6965, 0.7458, 0.64, 0.7671, 0.6326, 0.7447, 0.6603, 0.7385, 0.666, 0.7534, 0.6603, 0.7385, 0.6586, 0.7228, 0.6874, 0.7232, 0.6884, 0.7314, 0.4702, 0.6956, 0.4744, 0.6956, 0.4749, 0.7036, 0.4707, 0.7041, 0.759, 0.4098, 0.7302, 0.4036, 0.7309, 0.3953, 0.7602, 0.3936, 0.7893, 0.3919, 0.7602, 0.3936, 0.7572, 0.3778, 0.785, 0.3687, 0.8751, 0.6397, 0.9056, 0.6375, 0.9119, 0.6802, 0.8797, 0.6857, 0.9041, 0.596, 0.9331, 0.5964, 0.935, 0.6347, 0.9056, 0.6375, 0.9119, 0.6802, 0.9431, 0.6722, 0.9563, 0.7192, 0.9227, 0.728, 0.9352, 0.5577, 0.9646, 0.561, 0.9621, 0.5969, 0.9331, 0.5964, 0.8676, 0.4716, 0.8659, 0.4712, 0.8667, 0.4691, 0.8683, 0.4588, 0.8681, 0.4528, 0.8665, 0.447, 0.8638, 0.4415, 0.8579, 0.439, 0.8526, 0.4354, 0.848, 0.4307, 0.8459, 0.4276, 0.8463, 0.4258, 0.8749, 0.4298, 0.9706, 0.5251, 0.9997, 0.5327, 0.9969, 0.5497, 0.994, 0.5515, 0.9909, 0.5572, 0.9867, 0.562, 0.9859, 0.5626, 0.9646, 0.561, 0.8463, 0.4258, 0.8168, 0.421, 0.819, 0.3905, 0.8488, 0.3899, 0.7962, 0.372, 0.8023, 0.3746, 0.8088, 0.376, 0.8153, 0.3762, 0.8167, 0.3759, 0.819, 0.3905, 0.7893, 0.3919, 0.785, 0.3687, 0.7897, 0.3674, 0.7906, 0.3682, 0.8085, 0.138, 0.822, 0.1643, 0.8018, 0.1781, 0.7822, 0.1543, 0.8444, 0.1555, 0.852, 0.1847, 0.8363, 0.1908, 0.822, 0.1643, 0.8363, 0.1908, 0.8511, 0.2176, 0.8441, 0.2228, 0.8225, 0.2007, 0.4828, 0.6557, 0.4863, 0.6582, 0.4821, 0.665, 0.4784, 0.663, 0.6885, 0.7766, 0.6755, 0.7666, 0.6965, 0.7458, 0.7032, 0.7509, 0.6433, 0.7718, 0.64, 0.7671, 0.666, 0.7534, 0.6755, 0.7666, 0.669, 0.7726, 0.6683, 0.7725, 0.6619, 0.7703, 0.6552, 0.7696, 0.6485, 0.7702, 0.6121, 0.7787, 0.6048, 0.7508, 0.6326, 0.7447, 0.64, 0.7671, 0.6326, 0.7447, 0.6306, 0.722, 0.6586, 0.7228, 0.6603, 0.7385, 0.6586, 0.7228, 0.6608, 0.7074, 0.6885, 0.7151, 0.6874, 0.7232, 0.4707, 0.7041, 0.4749, 0.7036, 0.4764, 0.7114, 0.4723, 0.7124, 0.7602, 0.3936, 0.7309, 0.3953, 0.7293, 0.387, 0.7572, 0.3778, 0.785, 0.3687, 0.7572, 0.3778, 0.7501, 0.3632, 0.7748, 0.3472, 0.2811, 0.7527, 0.2915, 0.7501, 0.3064, 0.7882, 0.2969, 0.7933, 0.8743, 0.5954, 0.9041, 0.596, 0.9056, 0.6375, 0.8751, 0.6397, 0.8797, 0.6857, 0.9119, 0.6802, 0.9227, 0.728, 0.889, 0.7351, 0.9063, 0.5547, 0.9352, 0.5577, 0.9331, 0.5964, 0.9041, 0.596, 0.8987, 0.4773, 0.8676, 0.4716, 0.8749, 0.4298, 0.9047, 0.4338, 0.9411, 0.5184, 0.9706, 0.5251, 0.9646, 0.561, 0.9352, 0.5577, 0.8749, 0.4298, 0.8463, 0.4258, 0.8488, 0.3899, 0.8783, 0.3906, 0.7959, 0.1116, 0.8085, 0.138, 0.7822, 0.1543, 0.7641, 0.1293, 0.8416, 0.3672, 0.8457, 0.3623, 0.8461, 0.3615, 0.8488, 0.3899, 0.819, 0.3905, 0.8174, 0.3759, 0.8236, 0.3744, 0.8304, 0.374, 0.8364, 0.3711, 0.8364, 0.1271, 0.8444, 0.1555, 0.822, 0.1643, 0.8085, 0.138, 0.8687, 0.1517, 0.8689, 0.1826, 0.852, 0.1847, 0.8444, 0.1555, 0.852, 0.1847, 0.8592, 0.2144, 0.8511, 0.2176, 0.8363, 0.1908, 0.4612, 0.7421, 0.4646, 0.7397, 0.4696, 0.7459, 0.4665, 0.7487, 0.7038, 0.7827, 0.6885, 0.7766, 0.7032, 0.7509, 0.7109, 0.754, 0.6693, 0.7729, 0.6755, 0.7666, 0.6885, 0.7766, 0.6842, 0.784, 0.6802, 0.7796, 0.6748, 0.7755, 0.6192, 0.7915, 0.6121, 0.7787, 0.64, 0.7671, 0.6428, 0.7722, 0.6416, 0.7724, 0.6351, 0.775, 0.6292, 0.7787, 0.6242, 0.7836, 0.6202, 0.7893, 0.5848, 0.7863, 0.5773, 0.7539, 0.6048, 0.7508, 0.6121, 0.7787, 0.6048, 0.7508, 0.6032, 0.7349, 0.6035, 0.7331, 0.6054, 0.7274, 0.6085, 0.7223, 0.6306, 0.722, 0.6326, 0.7447, 0.6306, 0.722, 0.634, 0.7003, 0.6608, 0.7074, 0.6586, 0.7228, 0.6608, 0.7074, 0.6668, 0.693, 0.6917, 0.7075, 0.6885, 0.7151, 0.4723, 0.7124, 0.4764, 0.7114, 0.4788, 0.719, 0.4748, 0.7205, 0.7572, 0.3778, 0.7293, 0.387, 0.7257, 0.3795, 0.7501, 0.3632, 0.7748, 0.3472, 0.7501, 0.3632, 0.7394, 0.3508, 0.7593, 0.329, 0.2757, 0.7095, 0.2865, 0.7095, 0.2915, 0.7501, 0.2811, 0.7527, 0.505, 0.8068, 0.4963, 0.765, 0.5257, 0.7618, 0.5325, 0.7998, 0.2969, 0.7933, 0.3064, 0.7882, 0.3301, 0.8215, 0.3222, 0.8288, 0.8769, 0.552, 0.9063, 0.5547, 0.9041, 0.596, 0.8743, 0.5954, 0.9293, 0.4815, 0.8987, 0.4773, 0.9047, 0.4338, 0.9348, 0.437, 0.9116, 0.5131, 0.9411, 0.5184, 0.9352, 0.5577, 0.9063, 0.5547, 0.9047, 0.4338, 0.8749, 0.4298, 0.8783, 0.3906, 0.9079, 0.3918, 0.7842, 0.08469, 0.7959, 0.1116, 0.7641, 0.1293, 0.7477, 0.1028, 0.8285, 0.09947, 0.8364, 0.1271, 0.8085, 0.138, 0.7959, 0.1116, 0.4123, 0.7709, 0.4142, 0.7774, 0.4087, 0.7772, 0.4068, 0.7707, 0.8659, 0.1214, 0.8687, 0.1517, 0.8444, 0.1555, 0.8364, 0.1271, 0.8814, 0.1841, 0.8689, 0.1826, 0.8687, 0.1517, 0.8853, 0.1536, 0.8827, 0.1575, 0.8803, 0.1637, 0.8792, 0.1702, 0.8794, 0.1768, 0.881, 0.1834, 0.8689, 0.1826, 0.8679, 0.2135, 0.8592, 0.2144, 0.852, 0.1847, 0.4567, 0.7349, 0.4604, 0.7329, 0.4646, 0.7397, 0.4612, 0.7421, 0.6925, 0.142, 0.705, 0.1321, 0.7195, 0.1571, 0.7131, 0.1621, 0.6963, 0.8113, 0.6925, 0.8097, 0.6926, 0.8036, 0.6913, 0.7969, 0.6888, 0.7905, 0.6847, 0.7848, 0.6844, 0.7841, 0.6885, 0.7766, 0.7038, 0.7827, 0.5958, 0.8183, 0.5848, 0.7863, 0.6121, 0.7787, 0.6167, 0.7918, 0.6122, 0.7982, 0.6098, 0.8036, 0.6094, 0.8095, 0.6085, 0.8127, 0.5589, 0.7932, 0.5527, 0.7578, 0.5773, 0.7539, 0.5848, 0.7863, 0.5773, 0.7539, 0.5771, 0.7518, 0.5803, 0.7495, 0.585, 0.7471, 0.5896, 0.7452, 0.5955, 0.744, 0.6003, 0.7389, 0.6032, 0.7349, 0.6048, 0.7508, 0.6058, 0.7075, 0.6072, 0.6937, 0.634, 0.7003, 0.6306, 0.722, 0.6084, 0.7222, 0.6086, 0.7212, 0.6065, 0.7147, 0.6058, 0.7094, 0.634, 0.7003, 0.6422, 0.6791, 0.6668, 0.693, 0.6608, 0.7074, 0.6668, 0.693, 0.6764, 0.6804, 0.6967, 0.7009, 0.6917, 0.7075, 0.4748, 0.7205, 0.4788, 0.719, 0.4821, 0.7262, 0.4784, 0.7282, 0.7501, 0.3632, 0.7257, 0.3795, 0.7201, 0.3732, 0.7394, 0.3508, 0.4101, 0.7644, 0.4123, 0.7709, 0.4068, 0.7707, 0.4046, 0.7642, 0.784, 0.3574, 0.7857, 0.3636, 0.7896, 0.3671, 0.785, 0.3687, 0.7748, 0.3472, 0.7773, 0.3456, 0.7774, 0.3466, 0.7812, 0.3516, 0.7748, 0.3472, 0.7593, 0.329, 0.7802, 0.3062, 0.7889, 0.3161, 0.7873, 0.3174, 0.7831, 0.3222, 0.7799, 0.3277, 0.7801, 0.3341, 0.7791, 0.3404, 0.7773, 0.3455, 0.2751, 0.6877, 0.2717, 0.7208, 0.2536, 0.7201, 0.2504, 0.689, 0.2811, 0.6663, 0.2915, 0.669, 0.2865, 0.7095, 0.2757, 0.7095, 0.4963, 0.765, 0.4936, 0.7185, 0.5228, 0.7177, 0.5257, 0.7618, 0.5173, 0.8466, 0.505, 0.8068, 0.5325, 0.7998, 0.5438, 0.8371, 0.5325, 0.7998, 0.5257, 0.7618, 0.5527, 0.7578, 0.5589, 0.7932, 0.3222, 0.8288, 0.3301, 0.8215, 0.3613, 0.8479, 0.3553, 0.8569, 0.8821, 0.5092, 0.9116, 0.5131, 0.9063, 0.5547, 0.8769, 0.552, 0.9348, 0.437, 0.9047, 0.4338, 0.9079, 0.3918, 0.9379, 0.393, 0.7733, 0.05702, 0.7842, 0.08469, 0.7477, 0.1028, 0.7331, 0.07487, 0.9079, 0.3918, 0.8783, 0.3906, 0.8776, 0.3507, 0.9077, 0.3496, 0.8209, 0.07192, 0.8285, 0.09947, 0.7959, 0.1116, 0.7842, 0.08469, 0.8506, 0.3561, 0.853, 0.3532, 0.8776, 0.3507, 0.8783, 0.3906, 0.8488, 0.3899, 0.8479, 0.3617, 0.8623, 0.09245, 0.8659, 0.1214, 0.8364, 0.1271, 0.8285, 0.09947, 0.4221, 0.7969, 0.4239, 0.8033, 0.4171, 0.8031, 0.4153, 0.7966, 0.4198, 0.7904, 0.4221, 0.7969, 0.4153, 0.7966, 0.413, 0.7902, 0.4142, 0.7774, 0.4147, 0.7791, 0.417, 0.7839, 0.4104, 0.7837, 0.4087, 0.7772, 0.8971, 0.1205, 0.8953, 0.1396, 0.8919, 0.1417, 0.8875, 0.1456, 0.8846, 0.1506, 0.8834, 0.1519, 0.8687, 0.1517, 0.8659, 0.1214, 0.884, 0.1915, 0.8766, 0.215, 0.8679, 0.2135, 0.8689, 0.1826, 0.8813, 0.1847, 0.8832, 0.1902, 0.4532, 0.7272, 0.4571, 0.7256, 0.4604, 0.7329, 0.4567, 0.7349, 0.683, 0.1547, 0.6925, 0.142, 0.7131, 0.1621, 0.7082, 0.1687, 0.6721, 0.1224, 0.6897, 0.1076, 0.705, 0.1321, 0.6925, 0.142, 0.4735, 0.7642, 0.4836, 0.7644, 0.4823, 0.7663, 0.4836, 0.7726, 0.4836, 0.7791, 0.4823, 0.7855, 0.4797, 0.7917, 0.48, 0.7923, 0.4761, 0.7922, 0.6092, 0.8501, 0.5958, 0.8183, 0.6107, 0.8136, 0.6102, 0.8165, 0.6102, 0.8232, 0.6116, 0.8297, 0.6142, 0.8357, 0.618, 0.841, 0.6211, 0.8438, 0.5697, 0.828, 0.5589, 0.7932, 0.5848, 0.7863, 0.5958, 0.8183, 0.5527, 0.7578, 0.551, 0.7411, 0.5521, 0.7426, 0.5572, 0.7467, 0.5631, 0.747, 0.5678, 0.7481, 0.5726, 0.7496, 0.5771, 0.7518, 0.5773, 0.7539, 0.4597, 0.7914, 0.4485, 0.7721, 0.4597, 0.7642, 0.458, 0.7685, 0.4568, 0.7748, 0.4568, 0.7813, 0.4581, 0.7877, 0.6072, 0.6937, 0.6166, 0.6657, 0.6422, 0.6791, 0.634, 0.7003, 0.6422, 0.6791, 0.6558, 0.6602, 0.6764, 0.6804, 0.6668, 0.693, 0.6764, 0.6804, 0.6891, 0.6707, 0.7033, 0.696, 0.6967, 0.7009, 0.4784, 0.7282, 0.4821, 0.7262, 0.4863, 0.733, 0.4828, 0.7355, 0.2717, 0.7208, 0.2646, 0.7536, 0.2552, 0.7528, 0.2536, 0.7201, 0.4079, 0.7579, 0.4101, 0.7644, 0.4046, 0.7642, 0.4023, 0.7578, 0.6558, 0.6602, 0.6422, 0.6791, 0.6166, 0.6657, 0.6243, 0.6544, 0.626, 0.6551, 0.6328, 0.6566, 0.6399, 0.6568, 0.647, 0.6558, 0.6497, 0.6549, 0.4052, 0.745, 0.4062, 0.7515, 0.4009, 0.7513, 0.3999, 0.7449, 0.4044, 0.7386, 0.4052, 0.745, 0.3999, 0.7449, 0.3991, 0.7384, 0.2739, 0.6561, 0.2751, 0.6877, 0.2504, 0.689, 0.2454, 0.6591, 0.2504, 0.689, 0.2536, 0.7201, 0.2365, 0.7235, 0.2273, 0.6948, 0.2969, 0.6258, 0.3064, 0.6309, 0.2915, 0.669, 0.2811, 0.6663, 0.4936, 0.7185, 0.4965, 0.6764, 0.5252, 0.6801, 0.5228, 0.7177, 0.5257, 0.7618, 0.5228, 0.7177, 0.5434, 0.7208, 0.5442, 0.7257, 0.5452, 0.7322, 0.5488, 0.7367, 0.5509, 0.7411, 0.5527, 0.7578, 0.5328, 0.8849, 0.5173, 0.8466, 0.5438, 0.8371, 0.5584, 0.8736, 0.5438, 0.8371, 0.5325, 0.7998, 0.5589, 0.7932, 0.5697, 0.828, 0.3553, 0.8569, 0.3613, 0.8479, 0.3979, 0.8659, 0.3944, 0.8761, 0.7626, 0.02805, 0.7733, 0.05702, 0.7331, 0.07487, 0.7201, 0.04583, 0.9379, 0.393, 0.9079, 0.3918, 0.9077, 0.3496, 0.9379, 0.3487, 0.8135, 0.04384, 0.8209, 0.07192, 0.7842, 0.08469, 0.7733, 0.05702, 0.9077, 0.3496, 0.8776, 0.3507, 0.8749, 0.3099, 0.905, 0.3071, 0.8584, 0.06403, 0.8623, 0.09245, 0.8285, 0.09947, 0.8209, 0.07192, 0.419, 0.8261, 0.4192, 0.8224, 0.4279, 0.8227, 0.4275, 0.8286, 0.4276, 0.8291, 0.4195, 0.8288, 0.8974, 0.09005, 0.8971, 0.1205, 0.8659, 0.1214, 0.8623, 0.09245, 0.4182, 0.8096, 0.4171, 0.8031, 0.4239, 0.8033, 0.4244, 0.8063, 0.4257, 0.8098, 0.4198, 0.7904, 0.413, 0.7902, 0.4105, 0.7843, 0.4104, 0.7837, 0.417, 0.7839, 0.9291, 0.1231, 0.9278, 0.1297, 0.9223, 0.1329, 0.9159, 0.1351, 0.9092, 0.1359, 0.9026, 0.1354, 0.8977, 0.1397, 0.8971, 0.1205, 0.8945, 0.2035, 0.8845, 0.2188, 0.8766, 0.215, 0.884, 0.1915, 0.8865, 0.196, 0.891, 0.2009, 0.4506, 0.7191, 0.4547, 0.718, 0.4571, 0.7256, 0.4532, 0.7272, 0.6769, 0.1695, 0.683, 0.1547, 0.7082, 0.1687, 0.7052, 0.1764, 0.6585, 0.1405, 0.6721, 0.1224, 0.6925, 0.142, 0.683, 0.1547, 0.6517, 0.1035, 0.6731, 0.08382, 0.6897, 0.1076, 0.6721, 0.1224, 0.6255, 0.8808, 0.6092, 0.8501, 0.6217, 0.8448, 0.6241, 0.8447, 0.6306, 0.846, 0.6366, 0.8486, 0.6419, 0.8526, 0.6447, 0.8558, 0.6496, 0.865, 0.5836, 0.8621, 0.5697, 0.828, 0.5958, 0.8183, 0.6092, 0.8501, 0.5801, 0.6877, 0.589, 0.6543, 0.6166, 0.6657, 0.6072, 0.6937, 0.5861, 0.6891, 0.5836, 0.6881, 0.6558, 0.6602, 0.6744, 0.6457, 0.6891, 0.6707, 0.6764, 0.6804, 0.6891, 0.6707, 0.704, 0.6647, 0.7109, 0.6929, 0.7033, 0.696, 0.4665, 0.6557, 0.4696, 0.6586, 0.4646, 0.6648, 0.4612, 0.6624, 0.2536, 0.7201, 0.2552, 0.7528, 0.246, 0.7543, 0.2365, 0.7235, 0.4079, 0.7579, 0.4023, 0.7578, 0.4019, 0.7566, 0.4009, 0.7513, 0.4062, 0.7515, 0.407, 0.7554, 0.4039, 0.7322, 0.4044, 0.7386, 0.3991, 0.7384, 0.3986, 0.732, 0.6656, 0.6462, 0.67, 0.6412, 0.6708, 0.6398, 0.6744, 0.6457, 0.6558, 0.6602, 0.6501, 0.6544, 0.6542, 0.6533, 0.6602, 0.6503, 0.4064, 0.713, 0.4053, 0.7194, 0.4001, 0.7192, 0.4012, 0.7128, 0.4053, 0.7194, 0.4044, 0.7258, 0.3992, 0.7256, 0.4001, 0.7192, 0.2723, 0.6306, 0.2739, 0.6561, 0.2454, 0.6591, 0.2362, 0.6321, 0.2454, 0.6591, 0.2504, 0.689, 0.2273, 0.6948, 0.2191, 0.6692, 0.2273, 0.6948, 0.2365, 0.7235, 0.2206, 0.7307, 0.2049, 0.7049, 0.3222, 0.5903, 0.3301, 0.5976, 0.3064, 0.6309, 0.2969, 0.6258, 0.4965, 0.6764, 0.5038, 0.6338, 0.5325, 0.64, 0.5252, 0.6801, 0.5228, 0.7177, 0.5252, 0.6801, 0.5522, 0.6837, 0.5511, 0.6985, 0.5492, 0.7019, 0.5456, 0.7063, 0.5436, 0.7123, 0.5432, 0.7186, 0.5435, 0.7207, 0.5504, 0.922, 0.5328, 0.8849, 0.5584, 0.8736, 0.5758, 0.9095, 0.5584, 0.8736, 0.5438, 0.8371, 0.5697, 0.828, 0.5836, 0.8621, 0.8728, 0.5092, 0.8737, 0.5199, 0.8338, 0.5284, 0.8302, 0.5182, 0.8059, 0.01451, 0.8135, 0.04384, 0.7733, 0.05702, 0.7626, 0.02805, 0.9379, 0.3487, 0.9077, 0.3496, 0.905, 0.3071, 0.9352, 0.3045, 0.8542, 0.0354, 0.8584, 0.06403, 0.8209, 0.07192, 0.8135, 0.04384, 0.8749, 0.3099, 0.8776, 0.3507, 0.8525, 0.3507, 0.8541, 0.3484, 0.8566, 0.3424, 0.8577, 0.336, 0.8572, 0.3294, 0.8539, 0.3235, 0.8518, 0.3168, 0.8489, 0.3134, 0.905, 0.3071, 0.8749, 0.3099, 0.8697, 0.2694, 0.8997, 0.2643, 0.8969, 0.06058, 0.8974, 0.09005, 0.8623, 0.09245, 0.8584, 0.06403, 0.4186, 0.816, 0.4273, 0.8162, 0.4279, 0.8227, 0.4192, 0.8224, 0.4186, 0.8168, 0.9342, 0.09213, 0.9291, 0.1231, 0.8971, 0.1205, 0.8974, 0.09005, 0.4257, 0.8098, 0.4273, 0.8162, 0.4186, 0.816, 0.4182, 0.8096, 0.6166, 0.6657, 0.589, 0.6543, 0.5982, 0.6368, 0.5999, 0.6395, 0.6048, 0.6447, 0.6107, 0.6489, 0.6176, 0.652, 0.6231, 0.6534, 0.1253, 0.7412, 0.1382, 0.7515, 0.1333, 0.7529, 0.1301, 0.7588, 0.1258, 0.764, 0.1208, 0.7682, 0.115, 0.7713, 0.1142, 0.7715, 0.1081, 0.7685, 0.1974, 0.7744, 0.2211, 0.78, 0.2202, 0.7893, 0.2007, 0.7901, 0.2008, 0.7877, 0.1997, 0.7807, 0.449, 0.7107, 0.4533, 0.7102, 0.4547, 0.718, 0.4506, 0.7191, 0.6757, 0.1811, 0.6769, 0.1695, 0.7052, 0.1764, 0.7044, 0.1846, 0.6808, 0.1854, 0.6787, 0.1832, 0.6489, 0.1615, 0.6585, 0.1405, 0.683, 0.1547, 0.6769, 0.1695, 0.6349, 0.1262, 0.6517, 0.1035, 0.6721, 0.1224, 0.6585, 0.1405, 0.6308, 0.08554, 0.6549, 0.06107, 0.6731, 0.08382, 0.6517, 0.1035, 0.6009, 0.8958, 0.5836, 0.8621, 0.6092, 0.8501, 0.6255, 0.8808, 0.5771, 0.6872, 0.5522, 0.6837, 0.5605, 0.6466, 0.589, 0.6543, 0.5801, 0.6877, 0.6744, 0.6457, 0.6962, 0.6365, 0.704, 0.6647, 0.6891, 0.6707, 0.7004, 0.3301, 0.6862, 0.3225, 0.7027, 0.2987, 0.7101, 0.3024, 0.4612, 0.6624, 0.4646, 0.6648, 0.4604, 0.6716, 0.4567, 0.6696, 0.2365, 0.7235, 0.246, 0.7543, 0.2374, 0.7581, 0.2206, 0.7307, 0.3986, 0.732, 0.3985, 0.731, 0.3992, 0.7256, 0.4044, 0.7258, 0.4038, 0.7307, 0.4039, 0.7322, 0.4076, 0.7066, 0.4064, 0.713, 0.4012, 0.7128, 0.4023, 0.7065, 0.6736, 0.6356, 0.6757, 0.6295, 0.6767, 0.6222, 0.6763, 0.6155, 0.6758, 0.6135, 0.6878, 0.6084, 0.6962, 0.6365, 0.6744, 0.6457, 0.6711, 0.6399, 0.2738, 0.6046, 0.2723, 0.6306, 0.2362, 0.6321, 0.2361, 0.6078, 0.8249, 0.295, 0.818, 0.2943, 0.8117, 0.2948, 0.8101, 0.2819, 0.8398, 0.2753, 0.8437, 0.3052, 0.8428, 0.3043, 0.8376, 0.3001, 0.8315, 0.2969, 0.2362, 0.6321, 0.2454, 0.6591, 0.2191, 0.6692, 0.2152, 0.6593, 0.218, 0.6581, 0.2224, 0.6547, 0.226, 0.6505, 0.2286, 0.6457, 0.2301, 0.6402, 0.2306, 0.635, 0.2191, 0.6692, 0.2273, 0.6948, 0.2049, 0.7049, 0.1894, 0.6803, 0.2049, 0.7049, 0.2206, 0.7307, 0.2068, 0.7413, 0.1855, 0.7187, 0.3553, 0.5622, 0.3613, 0.5712, 0.3301, 0.5976, 0.3222, 0.5903, 0.5038, 0.6338, 0.5149, 0.5915, 0.5435, 0.6, 0.5325, 0.64, 0.5252, 0.6801, 0.5325, 0.64, 0.5605, 0.6466, 0.5522, 0.6837, 0.4875, 0.7493, 0.4875, 0.7636, 0.4485, 0.7614, 0.4631, 0.762, 0.4696, 0.761, 0.4758, 0.7588, 0.4813, 0.7555, 0.4861, 0.7513, 0.5629, 0.03472, 0.5896, 0.000294, 0.613, 0.01928, 0.5868, 0.05157, 0.5758, 0.9095, 0.5584, 0.8736, 0.5836, 0.8621, 0.6009, 0.8958, 0.8302, 0.5182, 0.8338, 0.5284, 0.7971, 0.5464, 0.7912, 0.5373, 0.8498, 0.00576, 0.8542, 0.0354, 0.8135, 0.04384, 0.8059, 0.01451, 0.9352, 0.3045, 0.905, 0.3071, 0.8997, 0.2643, 0.9302, 0.2602, 0.8957, 0.03126, 0.8969, 0.06058, 0.8584, 0.06403, 0.8542, 0.0354, 0.8749, 0.3099, 0.8487, 0.3115, 0.8468, 0.3098, 0.8437, 0.3052, 0.8398, 0.2753, 0.8697, 0.2694, 0.2751, 0.5739, 0.2738, 0.6046, 0.2361, 0.6078, 0.2334, 0.5755, 0.9372, 0.06125, 0.9342, 0.09213, 0.8974, 0.09005, 0.8969, 0.06058, 0.4276, 0.8291, 0.4281, 0.8355, 0.42, 0.8353, 0.4195, 0.8288, 0.1004, 0.7231, 0.1253, 0.7412, 0.1081, 0.7685, 0.08011, 0.7543, 0.5882, 0.6265, 0.5931, 0.6317, 0.5951, 0.6352, 0.589, 0.6543, 0.5605, 0.6466, 0.5719, 0.6088, 0.5852, 0.6138, 0.5858, 0.62, 0.1448, 0.7165, 0.1682, 0.737, 0.1598, 0.7482, 0.1549, 0.7498, 0.1481, 0.7507, 0.1413, 0.7502, 0.1397, 0.7498, 0.1253, 0.7412, 0.1956, 0.7552, 0.2245, 0.7713, 0.2211, 0.78, 0.1974, 0.7744, 0.1972, 0.7739, 0.1935, 0.7678, 0.1915, 0.7657, 0.4485, 0.7022, 0.4528, 0.7022, 0.4533, 0.7102, 0.449, 0.7107, 0.4729, 0.7642, 0.4729, 0.787, 0.465, 0.7881, 0.4603, 0.7714, 0.4648, 0.7699, 0.4703, 0.7666, 0.647, 0.1739, 0.6489, 0.1615, 0.6769, 0.1695, 0.6751, 0.1811, 0.6728, 0.1791, 0.6669, 0.1758, 0.6606, 0.1737, 0.654, 0.1731, 0.6474, 0.1737, 0.6223, 0.1513, 0.6349, 0.1262, 0.6585, 0.1405, 0.6489, 0.1615, 0.6118, 0.1122, 0.6308, 0.08554, 0.6517, 0.1035, 0.6349, 0.1262, 0.6093, 0.06831, 0.6348, 0.03952, 0.6549, 0.06107, 0.6308, 0.08554, 0.6894, 0.3573, 0.6693, 0.3456, 0.6862, 0.3225, 0.7004, 0.3301, 0.6862, 0.3225, 0.6745, 0.3117, 0.6966, 0.2931, 0.7027, 0.2987, 0.4567, 0.6696, 0.4604, 0.6716, 0.4571, 0.6788, 0.4532, 0.6773, 0.2206, 0.7307, 0.2374, 0.7581, 0.2301, 0.7638, 0.2068, 0.7413, 0.4076, 0.7066, 0.4023, 0.7065, 0.4036, 0.7001, 0.4097, 0.7003, 0.4079, 0.7047, 0.2361, 0.6078, 0.2362, 0.6321, 0.2305, 0.635, 0.2304, 0.6343, 0.2291, 0.6291, 0.2277, 0.6241, 0.2272, 0.6185, 0.2275, 0.6112, 0.227, 0.6077, 0.2149, 0.6593, 0.2191, 0.6692, 0.1894, 0.6803, 0.1805, 0.6533, 0.1874, 0.6531, 0.1903, 0.6576, 0.195, 0.6604, 0.2009, 0.6617, 0.2069, 0.6618, 0.2127, 0.6597, 0.1894, 0.6803, 0.2049, 0.7049, 0.1855, 0.7187, 0.1666, 0.6958, 0.1855, 0.7187, 0.2068, 0.7413, 0.1956, 0.7552, 0.1682, 0.737, 0.3944, 0.543, 0.3979, 0.5532, 0.3613, 0.5712, 0.3553, 0.5622, 0.5149, 0.5915, 0.5288, 0.55, 0.5569, 0.5602, 0.5435, 0.6, 0.5325, 0.64, 0.5435, 0.6, 0.5719, 0.6088, 0.5605, 0.6466, 0.54, 0.07103, 0.5629, 0.03472, 0.5868, 0.05157, 0.565, 0.08498, 0.5868, 0.05157, 0.613, 0.01928, 0.6348, 0.03952, 0.6093, 0.06831, 0.7912, 0.5373, 0.7971, 0.5464, 0.7659, 0.5728, 0.758, 0.5655, 0.8939, 0.001432, 0.8957, 0.03126, 0.8542, 0.0354, 0.8498, 0.00576, 0.2741, 0.543, 0.2751, 0.5739, 0.2334, 0.5755, 0.2292, 0.545, 0.9383, 0.0306, 0.9372, 0.06125, 0.8969, 0.06058, 0.8957, 0.03126, 0.4277, 0.8419, 0.4265, 0.8483, 0.4184, 0.848, 0.4196, 0.8417, 0.4265, 0.8483, 0.4245, 0.8546, 0.4163, 0.8544, 0.4184, 0.848, 0.2334, 0.5755, 0.2361, 0.6078, 0.227, 0.6076, 0.2262, 0.6046, 0.2221, 0.5997, 0.2171, 0.595, 0.2106, 0.5935, 0.2039, 0.5931, 0.1973, 0.5939, 0.1952, 0.5949, 0.1918, 0.5844, 0.07683, 0.7045, 0.1004, 0.7231, 0.08011, 0.7543, 0.05265, 0.7383, 0.5856, 0.6124, 0.5719, 0.6088, 0.5848, 0.5706, 0.601, 0.5773, 0.5964, 0.5805, 0.5971, 0.5878, 0.5963, 0.5949, 0.5941, 0.6014, 0.5904, 0.6072, 0.5854, 0.6119, 0.4281, 0.8355, 0.4277, 0.8419, 0.4196, 0.8417, 0.42, 0.8353, 0.1238, 0.6959, 0.1448, 0.7165, 0.1253, 0.7412, 0.1004, 0.7231, 0.1666, 0.6958, 0.1855, 0.7187, 0.1682, 0.737, 0.1448, 0.7165, 0.1682, 0.737, 0.1956, 0.7552, 0.1907, 0.7652, 0.1882, 0.7619, 0.1831, 0.7571, 0.1771, 0.7534, 0.1705, 0.751, 0.1635, 0.7499, 0.1618, 0.75, 0.2068, 0.7413, 0.2301, 0.7638, 0.2245, 0.7713, 0.1956, 0.7552, 0.449, 0.6938, 0.4533, 0.6943, 0.4528, 0.7022, 0.4485, 0.7022, 0.7835, 0.4821, 0.8006, 0.4845, 0.8006, 0.4925, 0.7791, 0.4954, 0.7817, 0.4901, 0.7834, 0.4839, 0.6136, 0.1792, 0.6223, 0.1513, 0.6489, 0.1615, 0.6455, 0.1737, 0.6392, 0.1744, 0.6329, 0.1766, 0.6272, 0.1801, 0.6257, 0.1815, 0.5973, 0.1409, 0.6118, 0.1122, 0.6349, 0.1262, 0.6223, 0.1513, 0.5887, 0.09853, 0.6093, 0.06831, 0.6308, 0.08554, 0.6118, 0.1122, 0.6773, 0.3838, 0.652, 0.3683, 0.6693, 0.3456, 0.6894, 0.3573, 0.6693, 0.3456, 0.6527, 0.3298, 0.6745, 0.3117, 0.6862, 0.3225, 0.6745, 0.3117, 0.6661, 0.2984, 0.6921, 0.2862, 0.6966, 0.2931, 0.4532, 0.6773, 0.4571, 0.6788, 0.4547, 0.6864, 0.4506, 0.6854, 0.4173, 0.6813, 0.4149, 0.6876, 0.4086, 0.6874, 0.411, 0.6811, 0.4149, 0.6876, 0.4124, 0.694, 0.4061, 0.6938, 0.4086, 0.6874, 0.1805, 0.6533, 0.1894, 0.6803, 0.1666, 0.6958, 0.15, 0.6728, 0.1875, 0.653, 0.1805, 0.6533, 0.1688, 0.6307, 0.1756, 0.6263, 0.1765, 0.6284, 0.1797, 0.633, 0.1821, 0.6381, 0.1851, 0.6447, 0.1868, 0.6517, 0.8302, 0.8513, 0.8338, 0.8411, 0.8737, 0.8495, 0.8728, 0.8603, 0.5288, 0.55, 0.5449, 0.5092, 0.5729, 0.5208, 0.5569, 0.5602, 0.5435, 0.6, 0.5569, 0.5602, 0.5848, 0.5706, 0.5719, 0.6088, 0.5215, 0.1092, 0.54, 0.07103, 0.565, 0.08498, 0.5477, 0.1201, 0.565, 0.08498, 0.5868, 0.05157, 0.6093, 0.06831, 0.5887, 0.09853, 0.758, 0.5655, 0.7659, 0.5728, 0.7422, 0.6061, 0.7327, 0.601, 0.9379, 0.000294, 0.9383, 0.0306, 0.8957, 0.03126, 0.8939, 0.001432, 0.2292, 0.545, 0.2334, 0.5755, 0.1918, 0.5844, 0.1818, 0.5546, 0.0536, 0.6848, 0.07683, 0.7045, 0.05265, 0.7383, 0.02602, 0.7203, 0.4245, 0.8546, 0.4217, 0.861, 0.4136, 0.8607, 0.4163, 0.8544, 0.1918, 0.5844, 0.195, 0.5949, 0.1908, 0.5962, 0.185, 0.5996, 0.1801, 0.6043, 0.1764, 0.6101, 0.1749, 0.6164, 0.1744, 0.6228, 0.1755, 0.6262, 0.1688, 0.6307, 0.1517, 0.6041, 0.1037, 0.6752, 0.1238, 0.6959, 0.1004, 0.7231, 0.07683, 0.7045, 0.15, 0.6728, 0.1666, 0.6958, 0.1448, 0.7165, 0.1238, 0.6959, 0.4506, 0.6854, 0.4547, 0.6864, 0.4533, 0.6943, 0.449, 0.6938, 0.6602, 0.2675, 0.6625, 0.2575, 0.6636, 0.2572, 0.6696, 0.2544, 0.6701, 0.2541, 0.691, 0.2621, 0.6892, 0.2701, 0.6071, 0.2083, 0.6136, 0.1792, 0.6252, 0.1832, 0.6212, 0.1856, 0.6199, 0.1921, 0.6173, 0.1982, 0.6134, 0.2037, 0.6089, 0.2081, 0.6084, 0.2084, 0.5866, 0.1715, 0.5973, 0.1409, 0.6223, 0.1513, 0.6136, 0.1792, 0.5726, 0.1305, 0.5887, 0.09853, 0.6118, 0.1122, 0.5973, 0.1409, 0.6643, 0.4097, 0.6345, 0.3914, 0.652, 0.3683, 0.6773, 0.3838, 0.652, 0.3683, 0.6304, 0.3479, 0.6527, 0.3298, 0.6693, 0.3456, 0.6527, 0.3298, 0.6407, 0.3105, 0.6661, 0.2984, 0.6745, 0.3117, 0.6661, 0.2984, 0.6612, 0.2834, 0.6896, 0.2784, 0.6921, 0.2862, 0.4036, 0.7001, 0.4037, 0.6995, 0.4061, 0.6938, 0.4124, 0.694, 0.4097, 0.7003, 0.4173, 0.6621, 0.4179, 0.6596, 0.42, 0.6557, 0.4281, 0.656, 0.4256, 0.6606, 0.4252, 0.6623, 0.411, 0.6811, 0.4132, 0.6747, 0.4199, 0.675, 0.4188, 0.6771, 0.4173, 0.6813, 0.7383, 0.4874, 0.7446, 0.4846, 0.7482, 0.4821, 0.7482, 0.5037, 0.7201, 0.5011, 0.7201, 0.4886, 0.7249, 0.4882, 0.7317, 0.4889, 0.1688, 0.6307, 0.1805, 0.6533, 0.15, 0.6728, 0.1337, 0.6504, 0.7912, 0.8321, 0.7971, 0.8231, 0.8338, 0.8411, 0.8302, 0.8513, 0.6217, 0.4856, 0.5859, 0.4635, 0.6014, 0.439, 0.6366, 0.4607, 0.5569, 0.5602, 0.5729, 0.5208, 0.6002, 0.5333, 0.5848, 0.5706, 0.5076, 0.149, 0.5215, 0.1092, 0.5477, 0.1201, 0.5347, 0.1568, 0.5477, 0.1201, 0.565, 0.08498, 0.5887, 0.09853, 0.5726, 0.1305, 0.7327, 0.601, 0.7422, 0.6061, 0.7274, 0.6442, 0.7169, 0.6415, 0.02992, 0.6638, 0.0536, 0.6848, 0.02602, 0.7203, 0.000294, 0.7004, 0.1818, 0.5546, 0.1918, 0.5844, 0.1517, 0.6041, 0.1367, 0.5759, 0.08349, 0.6535, 0.1037, 0.6752, 0.07683, 0.7045, 0.0536, 0.6848, 0.1517, 0.6041, 0.1688, 0.6307, 0.1337, 0.6504, 0.1164, 0.6264, 0.1337, 0.6504, 0.15, 0.6728, 0.1238, 0.6959, 0.1037, 0.6752, 0.6612, 0.2834, 0.6602, 0.2675, 0.6892, 0.2701, 0.6896, 0.2784, 0.6311, 0.2661, 0.633, 0.2553, 0.6371, 0.2574, 0.6435, 0.2593, 0.6501, 0.2598, 0.6567, 0.2591, 0.662, 0.2573, 0.6602, 0.2675, 0.6037, 0.238, 0.6071, 0.2083, 0.6084, 0.2086, 0.611, 0.2144, 0.6126, 0.2209, 0.6128, 0.2275, 0.6118, 0.2341, 0.6146, 0.238, 0.5793, 0.2035, 0.5866, 0.1715, 0.6136, 0.1792, 0.6071, 0.2083, 0.5607, 0.1642, 0.5726, 0.1305, 0.5973, 0.1409, 0.5866, 0.1715, 0.6508, 0.4354, 0.6177, 0.415, 0.6345, 0.3914, 0.6643, 0.4097, 0.6345, 0.3914, 0.6273, 0.3848, 0.6276, 0.3789, 0.6267, 0.3723, 0.6246, 0.366, 0.6205, 0.3608, 0.6191, 0.358, 0.6304, 0.3479, 0.652, 0.3683, 0.6304, 0.3479, 0.6152, 0.3226, 0.6407, 0.3105, 0.6527, 0.3298, 0.6407, 0.3105, 0.6335, 0.2891, 0.6612, 0.2834, 0.6661, 0.2984, 0.4154, 0.6672, 0.4173, 0.6621, 0.4252, 0.6623, 0.4229, 0.6686, 0.4151, 0.6684, 0.4229, 0.6686, 0.4199, 0.675, 0.4132, 0.6747, 0.4151, 0.6684, 0.758, 0.8039, 0.7659, 0.7966, 0.7971, 0.8231, 0.7912, 0.8321, 0.5859, 0.4635, 0.551, 0.4408, 0.5668, 0.4164, 0.5679, 0.4172, 0.569, 0.4178, 0.6014, 0.439, 0.6366, 0.4607, 0.6014, 0.439, 0.6177, 0.415, 0.6508, 0.4354, 0.6271, 0.5466, 0.6184, 0.5678, 0.616, 0.569, 0.6088, 0.5709, 0.6027, 0.5748, 0.6014, 0.5761, 0.5848, 0.5706, 0.6002, 0.5333, 0.4983, 0.19, 0.5076, 0.149, 0.5347, 0.1568, 0.5261, 0.1946, 0.5347, 0.1568, 0.5477, 0.1201, 0.5726, 0.1305, 0.5607, 0.1642, 0.7169, 0.6415, 0.7274, 0.6442, 0.7223, 0.6847, 0.7115, 0.6847, 0.06244, 0.6305, 0.08349, 0.6535, 0.0536, 0.6848, 0.02992, 0.6638, 0.1367, 0.5759, 0.1517, 0.6041, 0.1164, 0.6264, 0.09805, 0.6012, 0.1164, 0.6264, 0.1337, 0.6504, 0.1037, 0.6752, 0.08349, 0.6535, 0.6335, 0.2891, 0.6311, 0.2661, 0.6602, 0.2675, 0.6612, 0.2834, 0.6028, 0.2671, 0.6037, 0.238, 0.6144, 0.2398, 0.6161, 0.2403, 0.6219, 0.2437, 0.6268, 0.2481, 0.6308, 0.2534, 0.6317, 0.2552, 0.6311, 0.2661, 0.5756, 0.2361, 0.5793, 0.2035, 0.6071, 0.2083, 0.6037, 0.238, 0.5527, 0.199, 0.5607, 0.1642, 0.5866, 0.1715, 0.5793, 0.2035, 0.6177, 0.415, 0.6127, 0.4109, 0.6143, 0.4098, 0.6191, 0.4049, 0.6229, 0.3991, 0.6256, 0.3927, 0.627, 0.386, 0.627, 0.3852, 0.6345, 0.3914, 0.5934, 0.3422, 0.5889, 0.3341, 0.6152, 0.3226, 0.6304, 0.3479, 0.618, 0.3567, 0.6151, 0.3544, 0.6107, 0.3492, 0.6048, 0.3456, 0.5984, 0.3432, 0.6152, 0.3226, 0.6064, 0.2953, 0.6335, 0.2891, 0.6407, 0.3105, 0.7327, 0.7685, 0.7422, 0.7634, 0.7659, 0.7966, 0.758, 0.8039, 0.5139, 0.3959, 0.5054, 0.3555, 0.5332, 0.35, 0.5393, 0.3767, 0.5391, 0.378, 0.5397, 0.3845, 0.5416, 0.3896, 0.6014, 0.439, 0.5703, 0.416, 0.5749, 0.4187, 0.5813, 0.4206, 0.5881, 0.4212, 0.5951, 0.4203, 0.6019, 0.4181, 0.6083, 0.4146, 0.6125, 0.4112, 0.6177, 0.415, 0.4936, 0.2317, 0.4983, 0.19, 0.5261, 0.1946, 0.5217, 0.2332, 0.5261, 0.1946, 0.5347, 0.1568, 0.5607, 0.1642, 0.5527, 0.199, 0.7115, 0.6847, 0.7223, 0.6847, 0.7274, 0.7253, 0.7169, 0.7279, 0.09805, 0.6012, 0.1164, 0.6264, 0.08349, 0.6535, 0.06244, 0.6305, 0.6064, 0.2953, 0.6028, 0.2671, 0.6311, 0.2661, 0.6335, 0.2891, 0.5754, 0.2688, 0.5756, 0.2361, 0.6037, 0.238, 0.6028, 0.2671, 0.5487, 0.2346, 0.5527, 0.199, 0.5793, 0.2035, 0.5756, 0.2361, 0.5626, 0.3466, 0.5612, 0.3431, 0.5889, 0.3341, 0.5923, 0.3427, 0.5906, 0.3421, 0.5836, 0.3412, 0.5772, 0.3443, 0.5704, 0.3462, 0.5634, 0.3467, 0.5889, 0.3341, 0.5795, 0.3013, 0.6064, 0.2953, 0.6152, 0.3226, 0.7169, 0.7279, 0.7274, 0.7253, 0.7422, 0.7634, 0.7327, 0.7685, 0.5054, 0.3555, 0.4979, 0.3149, 0.5256, 0.3109, 0.5332, 0.35, 0.5413, 0.3776, 0.5332, 0.35, 0.5612, 0.3431, 0.5622, 0.3467, 0.5581, 0.3515, 0.5526, 0.3559, 0.5465, 0.3591, 0.5433, 0.365, 0.5416, 0.3713, 0.4936, 0.2736, 0.4936, 0.2317, 0.5217, 0.2332, 0.5216, 0.2721, 0.5217, 0.2332, 0.5261, 0.1946, 0.5527, 0.199, 0.5487, 0.2346, 0.5795, 0.3013, 0.5754, 0.2688, 0.6028, 0.2671, 0.6064, 0.2953, 0.5486, 0.2705, 0.5487, 0.2346, 0.5756, 0.2361, 0.5754, 0.2688, 0.5612, 0.3431, 0.5527, 0.3064, 0.5795, 0.3013, 0.5889, 0.3341, 0.4979, 0.3149, 0.4936, 0.2736, 0.5216, 0.2721, 0.5256, 0.3109, 0.5332, 0.35, 0.5256, 0.3109, 0.5527, 0.3064, 0.5612, 0.3431, 0.5216, 0.2721, 0.5217, 0.2332, 0.5487, 0.2346, 0.5486, 0.2705, 0.5527, 0.3064, 0.5486, 0.2705, 0.5754, 0.2688, 0.5795, 0.3013, 0.5256, 0.3109, 0.5216, 0.2721, 0.5486, 0.2705, 0.5527, 0.3064, 0.7104, 0.5027, 0.707, 0.4972, 0.7064, 0.4966, 0.7104, 0.4902, 0.7151, 0.4952, 0.7145, 0.5086, 0.7104, 0.5027, 0.7151, 0.4952, 0.7169, 0.497, 0.7195, 0.5007, 0.7064, 0.4966, 0.7019, 0.4912, 0.706, 0.4849, 0.7104, 0.4902, 0.5395, 0.4, 0.535, 0.3947, 0.5401, 0.3868, 0.5445, 0.3921, 0.7019, 0.4912, 0.6976, 0.4857, 0.7016, 0.4793, 0.706, 0.4849, 0.5444, 0.4047, 0.5395, 0.4, 0.5445, 0.3921, 0.5494, 0.3968, 0.6976, 0.4857, 0.6933, 0.4799, 0.6974, 0.4736, 0.7016, 0.4793, 0.5497, 0.4087, 0.5444, 0.4047, 0.5494, 0.3968, 0.5547, 0.4008, 0.6933, 0.4799, 0.6892, 0.4741, 0.6927, 0.4686, 0.6965, 0.4723, 0.6974, 0.4736, 0.5554, 0.4121, 0.5552, 0.4119, 0.5497, 0.4087, 0.5547, 0.4008, 0.5605, 0.4042, 0.6892, 0.4741, 0.6881, 0.4727, 0.6845, 0.4691, 0.6879, 0.4638, 0.6927, 0.4686, 0.5615, 0.4149, 0.5554, 0.4121, 0.5605, 0.4042, 0.5666, 0.4068, 0.6845, 0.4691, 0.6797, 0.4642, 0.6831, 0.4589, 0.6879, 0.4638, 0.5679, 0.4172, 0.5668, 0.4164, 0.5615, 0.4149, 0.5666, 0.4068, 0.571, 0.4082, 0.5728, 0.4095, 0.6797, 0.4642, 0.675, 0.4593, 0.6784, 0.454, 0.6831, 0.4589, 0.5738, 0.4204, 0.569, 0.4178, 0.5679, 0.4172, 0.5728, 0.4095, 0.5786, 0.4127, 0.675, 0.4593, 0.6702, 0.4544, 0.6736, 0.4491, 0.6784, 0.454, 0.58, 0.423, 0.5738, 0.4204, 0.5786, 0.4127, 0.5848, 0.4154, 0.6702, 0.4544, 0.6676, 0.4518, 0.665, 0.4502, 0.6683, 0.445, 0.6715, 0.447, 0.6736, 0.4491, 0.5865, 0.4251, 0.58, 0.423, 0.5848, 0.4154, 0.5914, 0.4175, 0.665, 0.4502, 0.6593, 0.4468, 0.6626, 0.4416, 0.6683, 0.445, 0.5933, 0.4268, 0.5865, 0.4251, 0.5914, 0.4175, 0.5982, 0.4191, 0.6593, 0.4468, 0.6535, 0.4435, 0.6568, 0.4383, 0.6626, 0.4416, 0.6005, 0.4279, 0.5933, 0.4268, 0.5982, 0.4191, 0.6053, 0.4203, 0.6535, 0.4435, 0.6477, 0.4403, 0.651, 0.4351, 0.6568, 0.4383, 0.6078, 0.4288, 0.6005, 0.4279, 0.6053, 0.4203, 0.6089, 0.4207, 0.6123, 0.4217, 0.6477, 0.4403, 0.6425, 0.4376, 0.6417, 0.4373, 0.6451, 0.432, 0.651, 0.4351, 0.615, 0.4298, 0.6132, 0.4293, 0.6078, 0.4288, 0.6123, 0.4217, 0.6189, 0.4236, 0.6417, 0.4373, 0.6351, 0.4353, 0.639, 0.4291, 0.6398, 0.4294, 0.6451, 0.432, 0.6217, 0.4316, 0.615, 0.4298, 0.6189, 0.4236, 0.6257, 0.4254, 0.6351, 0.4353, 0.6285, 0.4334, 0.6324, 0.4272, 0.639, 0.4291, 0.6285, 0.4334, 0.6217, 0.4316, 0.6257, 0.4254, 0.6324, 0.4272, 0.8543, 0.1371, 0.8571, 0.1408, 0.8586, 0.1422, 0.854, 0.1457, 0.8539, 0.1456, 0.85, 0.1404, 0.8501, 0.132, 0.8543, 0.1371, 0.85, 0.1404, 0.8457, 0.1354, 0.8586, 0.1422, 0.8629, 0.1472, 0.8583, 0.1507, 0.854, 0.1457, 0.8455, 0.1271, 0.8501, 0.132, 0.8457, 0.1354, 0.8411, 0.1305, 0.8629, 0.1472, 0.8669, 0.1525, 0.8623, 0.156, 0.8583, 0.1507, 0.8407, 0.1225, 0.8455, 0.1271, 0.8411, 0.1305, 0.8363, 0.1259, 0.8669, 0.1525, 0.8701, 0.1578, 0.8704, 0.1581, 0.8664, 0.1612, 0.8633, 0.1578, 0.8623, 0.156, 0.8357, 0.118, 0.8407, 0.1225, 0.8363, 0.1259, 0.8316, 0.1216, 0.8313, 0.1213, 0.8704, 0.1581, 0.8746, 0.1633, 0.8706, 0.1663, 0.8664, 0.1612, 0.8314, 0.1129, 0.8355, 0.1178, 0.8357, 0.118, 0.8313, 0.1213, 0.8271, 0.1162, 0.8746, 0.1633, 0.8784, 0.1687, 0.8744, 0.1718, 0.8706, 0.1663, 0.827, 0.108, 0.8314, 0.1129, 0.8271, 0.1162, 0.8227, 0.1113, 0.8784, 0.1687, 0.8818, 0.1744, 0.8779, 0.1774, 0.8744, 0.1718, 0.8224, 0.1031, 0.827, 0.108, 0.8227, 0.1113, 0.8181, 0.1064, 0.8818, 0.1744, 0.885, 0.1803, 0.881, 0.1834, 0.8779, 0.1774, 0.8177, 0.09837, 0.8224, 0.1031, 0.8181, 0.1064, 0.8134, 0.1017, 0.885, 0.1803, 0.8863, 0.1831, 0.8884, 0.1861, 0.8848, 0.1889, 0.8814, 0.1841, 0.881, 0.1834, 0.8131, 0.09354, 0.8142, 0.095, 0.8177, 0.09837, 0.8134, 0.1017, 0.8098, 0.09818, 0.8088, 0.09686, 0.8884, 0.1861, 0.89, 0.1887, 0.8921, 0.1916, 0.8885, 0.1943, 0.8856, 0.1902, 0.8848, 0.1889, 0.8089, 0.08843, 0.8131, 0.09354, 0.8088, 0.09686, 0.8046, 0.09175, 0.8921, 0.1916, 0.8956, 0.1972, 0.8921, 0.2, 0.8885, 0.1943, 0.9339, 0.2514, 0.9383, 0.2563, 0.934, 0.2597, 0.9296, 0.2547, 0.8956, 0.1972, 0.898, 0.2015, 0.899, 0.203, 0.8955, 0.2057, 0.8942, 0.2038, 0.8921, 0.2, 0.9293, 0.2466, 0.9339, 0.2514, 0.9296, 0.2547, 0.9261, 0.2511, 0.9252, 0.2497, 0.899, 0.203, 0.9025, 0.2086, 0.899, 0.2113, 0.8955, 0.2057, 0.9252, 0.2413, 0.9278, 0.2451, 0.9293, 0.2466, 0.9252, 0.2497, 0.9214, 0.2442, 0.9025, 0.2086, 0.9056, 0.214, 0.9059, 0.2144, 0.9023, 0.2171, 0.9021, 0.2168, 0.899, 0.2113, 0.9213, 0.2359, 0.9252, 0.2413, 0.9214, 0.2442, 0.9176, 0.2389, 0.9059, 0.2144, 0.9093, 0.2201, 0.9058, 0.2229, 0.9023, 0.2171, 0.9174, 0.2306, 0.9213, 0.2359, 0.9176, 0.2389, 0.9136, 0.2335, 0.9093, 0.2201, 0.9098, 0.2211, 0.9133, 0.2254, 0.9095, 0.2283, 0.9071, 0.2253, 0.9058, 0.2229, 0.9133, 0.2254, 0.9174, 0.2306, 0.9136, 0.2335, 0.9095, 0.2283, 0.4392, 0.7135, 0.4401, 0.7071, 0.4453, 0.707, 0.4444, 0.7134, 0.4377, 0.7199, 0.4389, 0.7158, 0.4392, 0.7135, 0.4444, 0.7134, 0.4436, 0.7198, 0.4401, 0.7071, 0.441, 0.7006, 0.4463, 0.7006, 0.4453, 0.707, 0.4362, 0.7263, 0.4377, 0.7199, 0.4436, 0.7198, 0.4434, 0.7225, 0.4425, 0.7263, 0.441, 0.7006, 0.442, 0.6942, 0.4473, 0.6942, 0.4463, 0.7006, 0.4351, 0.7327, 0.4362, 0.7263, 0.4425, 0.7263, 0.4414, 0.7327, 0.442, 0.6942, 0.443, 0.6878, 0.4478, 0.6878, 0.4479, 0.6899, 0.4473, 0.6942, 0.4338, 0.7392, 0.4347, 0.7364, 0.4351, 0.7327, 0.4414, 0.7327, 0.4409, 0.7369, 0.4402, 0.7391, 0.443, 0.6878, 0.4432, 0.6866, 0.443, 0.6814, 0.4476, 0.6813, 0.4478, 0.6878, 0.432, 0.7456, 0.4338, 0.7392, 0.4402, 0.7391, 0.4384, 0.7455, 0.443, 0.6814, 0.4428, 0.675, 0.4473, 0.6749, 0.4476, 0.6813, 0.4307, 0.752, 0.432, 0.7456, 0.4384, 0.7455, 0.4371, 0.7519, 0.4428, 0.675, 0.4425, 0.6686, 0.4471, 0.6685, 0.4473, 0.6749, 0.4299, 0.7584, 0.4307, 0.752, 0.4371, 0.7519, 0.4363, 0.7584, 0.4425, 0.6686, 0.4424, 0.6622, 0.447, 0.6621, 0.4471, 0.6685, 0.4296, 0.7648, 0.4299, 0.7584, 0.4363, 0.7584, 0.436, 0.7648, 0.4424, 0.6622, 0.4423, 0.6615, 0.4415, 0.6558, 0.4461, 0.6557, 0.4469, 0.6611, 0.447, 0.6621, 0.4293, 0.7712, 0.4298, 0.7689, 0.4296, 0.7648, 0.436, 0.7648, 0.4362, 0.7703, 0.436, 0.7712, 0.4433, 0.8609, 0.4423, 0.8545, 0.447, 0.8544, 0.4479, 0.8608, 0.4287, 0.7777, 0.4293, 0.7712, 0.436, 0.7712, 0.4354, 0.7776, 0.4423, 0.8545, 0.4415, 0.8488, 0.4413, 0.8481, 0.446, 0.848, 0.447, 0.8544, 0.4288, 0.7841, 0.4287, 0.7777, 0.4354, 0.7776, 0.4355, 0.784, 0.4413, 0.8481, 0.4396, 0.8417, 0.4444, 0.8416, 0.446, 0.8478, 0.446, 0.848, 0.4295, 0.7905, 0.4288, 0.7841, 0.4355, 0.784, 0.4359, 0.7874, 0.4358, 0.7904, 0.4396, 0.8417, 0.4382, 0.8353, 0.4429, 0.8352, 0.4444, 0.8416, 0.4306, 0.7969, 0.4305, 0.7946, 0.4295, 0.7905, 0.4358, 0.7904, 0.4361, 0.7968, 0.4382, 0.8353, 0.437, 0.8289, 0.4417, 0.8288, 0.4429, 0.8352, 0.4313, 0.8033, 0.4306, 0.7969, 0.4361, 0.7968, 0.4368, 0.8032, 0.437, 0.8289, 0.4361, 0.8231, 0.4359, 0.8225, 0.4408, 0.8224, 0.4417, 0.8288, 0.4325, 0.8097, 0.4313, 0.8033, 0.4368, 0.8032, 0.438, 0.8096, 0.4359, 0.8225, 0.434, 0.8161, 0.4395, 0.816, 0.4405, 0.8194, 0.4408, 0.8224, 0.434, 0.8161, 0.4325, 0.8097, 0.438, 0.8096, 0.4395, 0.816, 0.5636, 0.6893, 0.57, 0.6877, 0.5727, 0.6935, 0.5674, 0.6947, 0.5576, 0.6922, 0.5636, 0.6893, 0.5674, 0.6947, 0.5624, 0.697, 0.57, 0.6877, 0.5769, 0.6872, 0.578, 0.6932, 0.5759, 0.6936, 0.5727, 0.6935, 0.5533, 0.6968, 0.5576, 0.6922, 0.5624, 0.697, 0.5583, 0.7004, 0.5769, 0.6872, 0.5771, 0.6872, 0.5801, 0.6877, 0.5836, 0.6881, 0.5832, 0.6939, 0.578, 0.6932, 0.5492, 0.702, 0.5511, 0.6985, 0.5533, 0.6968, 0.5583, 0.7004, 0.5549, 0.7044, 0.5836, 0.6881, 0.5861, 0.6891, 0.5897, 0.6904, 0.5882, 0.6956, 0.5832, 0.6939, 0.5457, 0.7063, 0.5492, 0.702, 0.5549, 0.7044, 0.5524, 0.7088, 0.5897, 0.6904, 0.5952, 0.6936, 0.5927, 0.6984, 0.5882, 0.6956, 0.5437, 0.7123, 0.5457, 0.7063, 0.5524, 0.7088, 0.5509, 0.7135, 0.5952, 0.6936, 0.6, 0.6978, 0.5965, 0.7019, 0.5927, 0.6984, 0.5432, 0.7186, 0.5437, 0.7123, 0.5509, 0.7135, 0.5508, 0.7181, 0.6, 0.6978, 0.6038, 0.703, 0.5995, 0.7061, 0.5986, 0.7047, 0.5965, 0.7019, 0.5443, 0.7256, 0.5435, 0.7207, 0.5432, 0.7186, 0.5508, 0.7181, 0.5512, 0.7198, 0.5511, 0.7231, 0.6038, 0.703, 0.6058, 0.7075, 0.6058, 0.7094, 0.6016, 0.7106, 0.5995, 0.7061, 0.5453, 0.7322, 0.5445, 0.7258, 0.5511, 0.7232, 0.5523, 0.7289, 0.6058, 0.7094, 0.6065, 0.7147, 0.6027, 0.7156, 0.6016, 0.7106, 0.5489, 0.7367, 0.5453, 0.7322, 0.5523, 0.7289, 0.5546, 0.7338, 0.6065, 0.7147, 0.6086, 0.7212, 0.6027, 0.7206, 0.6027, 0.7156, 0.5521, 0.7426, 0.5511, 0.7411, 0.5489, 0.7367, 0.5546, 0.7338, 0.5578, 0.7379, 0.6086, 0.7212, 0.6084, 0.7222, 0.6053, 0.7274, 0.6016, 0.7255, 0.6026, 0.7214, 0.6027, 0.7206, 0.5572, 0.7466, 0.5521, 0.7426, 0.5578, 0.7379, 0.5615, 0.7409, 0.6053, 0.7274, 0.6035, 0.7331, 0.5993, 0.7304, 0.6016, 0.7255, 0.5632, 0.7469, 0.5572, 0.7466, 0.5615, 0.7409, 0.5657, 0.7428, 0.6035, 0.7331, 0.6031, 0.7349, 0.6003, 0.7389, 0.5965, 0.7349, 0.5993, 0.7304, 0.5678, 0.748, 0.5632, 0.7469, 0.5657, 0.7428, 0.57, 0.744, 0.6003, 0.7389, 0.5955, 0.7439, 0.593, 0.7385, 0.5958, 0.7356, 0.5965, 0.7349, 0.5726, 0.7495, 0.5678, 0.748, 0.57, 0.744, 0.5735, 0.7441, 0.5748, 0.7445, 0.5955, 0.7439, 0.5896, 0.7451, 0.5887, 0.741, 0.593, 0.7385, 0.5803, 0.7495, 0.5771, 0.7517, 0.5726, 0.7495, 0.5748, 0.7445, 0.5796, 0.7442, 0.5896, 0.7451, 0.5849, 0.747, 0.5842, 0.7428, 0.5887, 0.741, 0.5849, 0.747, 0.5803, 0.7495, 0.5796, 0.7442, 0.5842, 0.7428, 0.3864, 0.03657, 0.3392, 0.07319, 0.2096, 0.04136, 0.2284, 0.000294, 0.493, 0.1731, 0.4253, 0.1864, 0.3392, 0.07319, 0.3864, 0.03657, 0.2096, 0.04136, 0.3392, 0.07319, 0.4253, 0.1864, 0.4251, 0.3362, 0.3379, 0.4546, 0.2066, 0.4928, 0.08662, 0.4444, 0.01824, 0.3354, 0.01966, 0.2049, 0.08987, 0.09407, 0.2284, 0.000294, 0.2096, 0.04136, 0.08987, 0.09407, 0.08511, 0.06495, 0.493, 0.3557, 0.4251, 0.3362, 0.4253, 0.1864, 0.493, 0.1731, 0.3853, 0.4987, 0.3379, 0.4546, 0.4251, 0.3362, 0.493, 0.3557, 0.2251, 0.5424, 0.2066, 0.4928, 0.3379, 0.4546, 0.3853, 0.4987, 0.08119, 0.4822, 0.08662, 0.4444, 0.2066, 0.4928, 0.2251, 0.5424, 0.000294, 0.3518, 0.01824, 0.3354, 0.08662, 0.4444, 0.08119, 0.4822, 0.002039, 0.197, 0.01966, 0.2049, 0.01824, 0.3354, 0.000294, 0.3518, 0.08511, 0.06495, 0.08987, 0.09407, 0.01966, 0.2049, 0.002039, 0.197])
me_cube.materials.append(mat_material)
me_cube.use_remesh_preserve_volume = False
me_cube.use_remesh_preserve_attributes = False
me_cube.use_mirror_vertex_groups = False
me_cube.update()

# ---- objects
ob_cube = bpy.data.objects.new('Cube', me_cube)
ob_lamp = bpy.data.objects.new('Lamp', light_lamp)
ob_camera = bpy.data.objects.new('Camera', cam_camera)

# ---- transforms, parenting, visibility, modifiers, constraints
ob_cube.location = (0.0, 0.0, 0.0)
ob_cube.lock_rotations_4d = False
ob_cube.empty_display_type = 'ARROWS'
ob_cube.lineart.crease_threshold = 0.0
ob_lamp.location = (4.076, 1.005, 5.904)
ob_lamp.rotation_euler = (0.6503, 0.05522, 1.866)
ob_lamp.lock_rotations_4d = False
ob_lamp.empty_display_type = 'ARROWS'
ob_lamp.color = (0.0, 0.0, 0.0, 0.0)
ob_lamp.lineart.crease_threshold = 0.0
ob_camera.location = (7.481, -6.508, 5.344)
ob_camera.rotation_euler = (1.109, 0.01082, 0.8149)
ob_camera.lock_rotations_4d = False
ob_camera.empty_display_type = 'ARROWS'
ob_camera.color = (0.0, 0.0, 0.0, 0.0)
ob_camera.display_type = 'WIRE'
ob_camera.lineart.crease_threshold = 0.0

# ---- collection membership
col_collection_1.objects.link(ob_cube)
col_collection_1.objects.link(ob_lamp)
col_collection_1.objects.link(ob_camera)

# ---- scene / render settings (as saved in the file)
scene.camera = ob_camera
scene.frame_start = 1; scene.frame_end = 250; scene.frame_set(1)
scene.render.engine = 'BLENDER_EEVEE_NEXT'
scene.render.resolution_percentage = 50
scene.render.dither_intensity = 0.0
scene.cycles.use_denoising = False
scene.cycles.samples = 10
scene.cycles.sampling_pattern = 'TABULATED_SOBOL'
scene.cycles.light_sampling_threshold = 0.0
scene.cycles.use_adaptive_sampling = False
scene.cycles.use_light_tree = False
scene.cycles.blur_glossy = 0.0
scene.cycles.pixel_filter_type = 'GAUSSIAN'
scene.cycles.sample_clamp_indirect = 0.0
scene.view_settings.view_transform = 'Standard'
bpy.context.view_layer.update()

